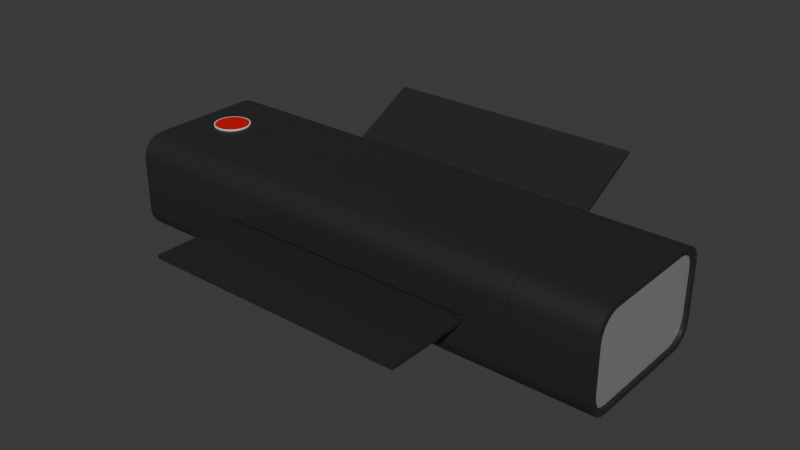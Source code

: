 # Source: PortablePrinter_Scaled.blend  (saved by Blender 5.0.119; exported with 4.5.12 LTS)
import bpy
from mathutils import Matrix  # noqa: F401  (used for matrix-valued properties, if any)

bpy.ops.wm.read_factory_settings(use_empty=True)
scene = bpy.context.scene
scene.name = 'Scene'

# ---- materials (node trees are filled in below, after node groups)
mat_portableprinterplasticbody = bpy.data.materials.new('PortablePrinterPlasticBody')
mat_portableprinterplasticsecondary = bpy.data.materials.new('PortablePrinterPlasticSecondary')
mat_portableprinterbuttonouter = bpy.data.materials.new('PortablePrinterButtonOuter')
mat_portableprinterbuttoninner = bpy.data.materials.new('PortablePrinterButtonInner')
mat_portableprinterplasticbody_001 = bpy.data.materials.new('PortablePrinterPlasticBody.001')

# ---- node groups
ng_smooth_by_angle = bpy.data.node_groups.new('Smooth by Angle', 'GeometryNodeTree')
_s = ng_smooth_by_angle.interface.new_socket(name='Mesh', in_out='OUTPUT', socket_type='NodeSocketGeometry')
_s = ng_smooth_by_angle.interface.new_socket(name='Mesh', in_out='INPUT', socket_type='NodeSocketGeometry')
_s = ng_smooth_by_angle.interface.new_socket(name='Angle', in_out='INPUT', socket_type='NodeSocketFloat')
_s.subtype = 'ANGLE'
_s.default_value = 0.5236
_s.min_value = 0.0
_s.max_value = 3.142
_s.description = 'Maximum face angle for smooth edges'
_s = ng_smooth_by_angle.interface.new_socket(name='Ignore Sharpness', in_out='INPUT', socket_type='NodeSocketBool')
_s.force_non_field = True
ng_smooth_by_angle.is_modifier = True
_N = ng_smooth_by_angle.nodes; _L = ng_smooth_by_angle.links
n0 = _N.new('GeometryNodeSetShadeSmooth'); n0.name = 'Set Shade Smooth'; n0.location = (120, -80)
n0.domain = 'EDGE'
n1 = _N.new('GeometryNodeSetShadeSmooth'); n1.name = 'Set Shade Smooth.001'; n1.location = (300, -80)
n2 = _N.new('NodeGroupOutput'); n2.name = 'Group Output'; n2.location = (480, -80)
n3 = _N.new('GeometryNodeInputMeshEdgeAngle'); n3.name = 'Edge Angle'; n3.location = (-440, -240)
n4 = _N.new('NodeGroupInput'); n4.name = 'Group Input'; n4.location = (-80, -80)
n5 = _N.new('GeometryNodeInputEdgeSmooth'); n5.name = 'Is Edge Smooth'; n5.location = (-260, -120)
n6 = _N.new('GeometryNodeInputShadeSmooth'); n6.name = 'Is Shade Smooth'; n6.location = (-440, -397)
n7 = _N.new('FunctionNodeCompare'); n7.name = 'Compare'; n7.location = (-260, -260)
n7.operation = 'LESS_EQUAL'
n7.inputs[6].default_value = (0.0, 0.0, 0.0, 0.0)
n7.inputs[7].default_value = (0.0, 0.0, 0.0, 0.0)
n8 = _N.new('FunctionNodeBooleanMath'); n8.name = 'Boolean Math.001'; n8.location = (-80, -260)
n9 = _N.new('NodeGroupInput'); n9.name = 'Group Input.001'; n9.location = (-440, -329)
n10 = _N.new('NodeGroupInput'); n10.name = 'Group Input.002'; n10.location = (-259, -189)
n11 = _N.new('FunctionNodeBooleanMath'); n11.name = 'Boolean Math'; n11.location = (-80, -149)
n11.operation = 'OR'
n12 = _N.new('FunctionNodeBooleanMath'); n12.name = 'Boolean Math.002'; n12.location = (-260, -380)
n12.operation = 'OR'
n13 = _N.new('NodeGroupInput'); n13.name = 'Group Input.003'; n13.location = (-440, -460)
_L.new(n3.outputs[0], n7.inputs[0])
_L.new(n1.outputs[0], n2.inputs[0])
_L.new(n9.outputs[1], n7.inputs[1])
_L.new(n7.outputs[0], n8.inputs[0])
_L.new(n4.outputs[0], n0.inputs[0])
_L.new(n0.outputs[0], n1.inputs[0])
_L.new(n8.outputs[0], n0.inputs[2])
_L.new(n10.outputs[2], n11.inputs[1])
_L.new(n5.outputs[0], n11.inputs[0])
_L.new(n11.outputs[0], n0.inputs[1])
_L.new(n13.outputs[2], n12.inputs[1])
_L.new(n6.outputs[0], n12.inputs[0])
_L.new(n12.outputs[0], n8.inputs[1])
n2.is_active_output = True

# ---- material node trees
mat_portableprinterplasticbody.use_nodes = True; mat_portableprinterplasticbody.node_tree.nodes.clear()
_N = mat_portableprinterplasticbody.node_tree.nodes; _L = mat_portableprinterplasticbody.node_tree.links
n0 = _N.new('ShaderNodeBsdfPrincipled'); n0.name = 'Principled BSDF'; n0.location = (-200, 100)
n0.inputs[0].default_value = (0.02311, 0.02311, 0.02311, 1.0)
n0.inputs[2].default_value = 0.431
n1 = _N.new('ShaderNodeOutputMaterial'); n1.name = 'Material Output'; n1.location = (200, 100)
_L.new(n0.outputs[0], n1.inputs[0])
n1.is_active_output = True
mat_portableprinterplasticsecondary.use_nodes = True; mat_portableprinterplasticsecondary.node_tree.nodes.clear()
_N = mat_portableprinterplasticsecondary.node_tree.nodes; _L = mat_portableprinterplasticsecondary.node_tree.links
n0 = _N.new('ShaderNodeBsdfPrincipled'); n0.name = 'Principled BSDF'; n0.location = (-200, 100)
n0.inputs[0].default_value = (0.2639, 0.2639, 0.2639, 1.0)
n0.inputs[2].default_value = 0.3121
n1 = _N.new('ShaderNodeOutputMaterial'); n1.name = 'Material Output'; n1.location = (200, 100)
_L.new(n0.outputs[0], n1.inputs[0])
n1.is_active_output = True
mat_portableprinterbuttonouter.use_nodes = True; mat_portableprinterbuttonouter.node_tree.nodes.clear()
_N = mat_portableprinterbuttonouter.node_tree.nodes; _L = mat_portableprinterbuttonouter.node_tree.links
n0 = _N.new('ShaderNodeBsdfPrincipled'); n0.name = 'Principled BSDF'; n0.location = (-200, 100)
n1 = _N.new('ShaderNodeOutputMaterial'); n1.name = 'Material Output'; n1.location = (200, 100)
_L.new(n0.outputs[0], n1.inputs[0])
n1.is_active_output = True
mat_portableprinterbuttoninner.use_nodes = True; mat_portableprinterbuttoninner.node_tree.nodes.clear()
_N = mat_portableprinterbuttoninner.node_tree.nodes; _L = mat_portableprinterbuttoninner.node_tree.links
n0 = _N.new('ShaderNodeBsdfPrincipled'); n0.name = 'Principled BSDF'; n0.location = (-200, 100)
n0.inputs[0].default_value = (0.712, 0.0, 0.0, 1.0)
n1 = _N.new('ShaderNodeOutputMaterial'); n1.name = 'Material Output'; n1.location = (200, 100)
_L.new(n0.outputs[0], n1.inputs[0])
n1.is_active_output = True
mat_portableprinterplasticbody_001.use_nodes = True; mat_portableprinterplasticbody_001.node_tree.nodes.clear()
_N = mat_portableprinterplasticbody_001.node_tree.nodes; _L = mat_portableprinterplasticbody_001.node_tree.links
n0 = _N.new('ShaderNodeBsdfPrincipled'); n0.name = 'Principled BSDF'; n0.location = (-200, 100)
n0.inputs[0].default_value = (0.02311, 0.02311, 0.02311, 1.0)
n0.inputs[2].default_value = 0.431
n1 = _N.new('ShaderNodeOutputMaterial'); n1.name = 'Material Output'; n1.location = (200, 100)
_L.new(n0.outputs[0], n1.inputs[0])
n1.is_active_output = True

# ---- world
world_world = bpy.data.worlds.new('World'); scene.world = world_world
world_world.use_nodes = True; world_world.node_tree.nodes.clear()
_N = world_world.node_tree.nodes; _L = world_world.node_tree.links
n0 = _N.new('ShaderNodeOutputWorld'); n0.name = 'World Output'; n0.location = (200, 100)
n1 = _N.new('ShaderNodeBackground'); n1.name = 'Background'; n1.location = (-200, 100)
n1.inputs[0].default_value = (0.05088, 0.05088, 0.05088, 1.0)
_L.new(n1.outputs[0], n0.inputs[0])
n0.is_active_output = True
world_world.color = (0.05088, 0.05088, 0.05088)
world_world.sun_shadow_jitter_overblur = 0.0

# ---- meshes
me_cube_001 = bpy.data.meshes.new('Cube.001')
me_cube_001.from_pydata([(0.0, 0.005711, -0.00029), (-0.1649, 0.0506, -0.02874), (-0.1392, 0.06434, 0.01164), (-0.0869, 0.005711, -0.00029), (-0.0869, 0.08992, 0.001296), (-0.1649, 0.0506, 0.02874), (0.0, 0.005711, 0.0008594), (0.0, 0.08992, 0.001296), (0.0, 0.08939, 0.002301), (-0.1362, 0.06394, 0.01164), (-0.0869, 0.005711, 0.0008594), (-0.0869, 0.08939, 0.002301), (0.0, 0.0506, -0.03183), (-0.1136, 0.0506, -0.03183), (0.0869, 0.08992, 0.001296), (-0.1333, 0.06275, 0.01164), (-0.1136, 0.0506, 0.02987), (0.0869, 0.08939, 0.002301), (-0.1649, 0.0506, -0.03183), (0.0869, 0.005711, -0.00029), (-0.1309, 0.06087, 0.01164), (0.0869, 0.005711, 0.0008594), (-0.1649, 0.0506, 0.03183), (-0.1627, 0.0506, -0.02874), (-0.1627, 0.0506, 0.02874), (-0.129, 0.05843, 0.01164), (-0.1649, 0.1006, 0.003562), (0.0, 0.000623, 0.003562), (-0.1278, 0.05557, 0.01164), (0.0, 0.1006, 0.003562), (-0.1136, 0.1006, 0.003562), (-0.1274, 0.05251, 0.01164), (-0.1136, 0.002579, 0.003562), (-0.1649, 0.000623, 0.003562), (-0.1278, 0.04945, 0.01164), (-0.1649, 0.09749, 0.003562), (-0.1649, 0.003707, 0.003562), (-0.129, 0.0466, 0.01164), (-0.1627, 0.0506, 0.003562), (-0.1627, 0.09749, 0.003562), (-0.1309, 0.04415, 0.01164), (-0.1627, 0.003707, 0.003562), (-0.1333, 0.04227, 0.01164), (-0.1649, 0.08312, 0.03183), (-0.1649, 0.08312, -0.03183), (-0.1362, 0.04109, 0.01164), (0.0, 0.08312, 0.03183), (0.0, 0.08312, -0.03183), (-0.1136, 0.08312, -0.03183), (-0.1392, 0.04069, 0.01164), (-0.1136, 0.08312, 0.02987), (-0.1649, 0.08111, 0.02874), (-0.1423, 0.04109, 0.01164), (-0.1649, 0.08111, -0.02874), (-0.1627, 0.08111, 0.02874), (-0.1452, 0.04227, 0.01164), (-0.1627, 0.08111, -0.02874), (-0.1627, 0.08111, 0.003562), (-0.1476, 0.04415, 0.01164), (0.0, 0.08312, 0.003562), (-0.1495, 0.0466, 0.01164), (0.0, 0.0506, 0.003562), (-0.1136, 0.0506, 0.03183), (-0.1507, 0.04945, 0.01164), (-0.1136, 0.08312, 0.03183), (-0.1136, 0.000623, 0.003562), (0.0, 0.002579, 0.003562), (-0.1511, 0.05251, 0.01164), (0.0, 0.08312, 0.02987), (-0.1123, 0.08181, 0.004872), (-0.1507, 0.05557, 0.01164), (0.0, 0.08181, 0.004872), (0.0, 0.08181, 0.02987), (-0.1495, 0.05843, 0.01164), (-0.1123, 0.08181, 0.02987), (-0.1476, 0.06087, 0.01164), (-0.1123, 0.0506, 0.004872), (0.0, 0.0506, 0.004872), (-0.1452, 0.06275, 0.01164), (0.0, 0.002579, 0.004872), (-0.1123, 0.002579, 0.004872), (-0.1123, 0.0506, 0.02987), (-0.1423, 0.06394, 0.01164), (-0.1392, 0.0506, -0.03183), (-0.1392, 0.000623, 0.003562), (-0.1392, 0.1006, 0.003562), (-0.1392, 0.08312, 0.03183), (-0.1392, 0.08312, -0.03183), (-0.1649, 0.06686, -0.03183), (0.0, 0.06686, -0.03183), (-0.1136, 0.06686, -0.03183), (-0.1136, 0.06686, 0.03183), (-0.1649, 0.06586, -0.02874), (-0.1627, 0.06586, -0.02874), (-0.1649, 0.06686, 0.03183), (-0.1649, 0.06586, 0.02874), (-0.1627, 0.06586, 0.02874), (-0.1627, 0.06586, 0.003562), (-0.1136, 0.06686, 0.02987), (0.0, 0.06686, 0.003562), (0.0, 0.0662, 0.004872), (-0.1123, 0.0662, 0.004872), (-0.1123, 0.0662, 0.02987), (-0.1392, 0.06686, 0.03183), (-0.1392, 0.06686, -0.03183), (0.1649, 0.0506, -0.02874), (0.1649, 0.0506, 0.02874), (0.1136, 0.0506, -0.03183), (0.1136, 0.0506, 0.02987), (0.1649, 0.0506, -0.03183), (0.1649, 0.0506, 0.03183), (0.1627, 0.0506, -0.02874), (0.1627, 0.0506, 0.02874), (0.1649, 0.1006, 0.003562), (0.1136, 0.1006, 0.003562), (0.1136, 0.002579, 0.003562), (0.1649, 0.000623, 0.003562), (0.1649, 0.09749, 0.003562), (0.1649, 0.003707, 0.003562), (0.1627, 0.0506, 0.003562), (0.1627, 0.09749, 0.003562), (0.1627, 0.003707, 0.003562), (0.1649, 0.08312, 0.03183), (0.1649, 0.08312, -0.03183), (0.1136, 0.08312, -0.03183), (0.1136, 0.08312, 0.02987), (0.1649, 0.08111, 0.02874), (0.1649, 0.08111, -0.02874), (0.1627, 0.08111, 0.02874), (0.1627, 0.08111, -0.02874), (0.1627, 0.08111, 0.003562), (0.1136, 0.0506, 0.03183), (0.1136, 0.08312, 0.03183), (0.1136, 0.000623, 0.003562), (0.1123, 0.08181, 0.004872), (0.1123, 0.08181, 0.02987), (0.1123, 0.0506, 0.004872), (0.1123, 0.002579, 0.004872), (0.1123, 0.0506, 0.02987), (0.1392, 0.0506, -0.03183), (0.1392, 0.0506, 0.03183), (0.1392, 0.000623, 0.003562), (0.1392, 0.1006, 0.003562), (0.1392, 0.08312, 0.03183), (0.1392, 0.08312, -0.03183), (0.1649, 0.06686, -0.03183), (0.1136, 0.06686, -0.03183), (0.1136, 0.06686, 0.03183), (0.1649, 0.06586, -0.02874), (0.1627, 0.06586, -0.02874), (0.1649, 0.06686, 0.03183), (0.1649, 0.06586, 0.02874), (0.1627, 0.06586, 0.02874), (0.1627, 0.06586, 0.003562), (0.1136, 0.06686, 0.02987), (0.1123, 0.0662, 0.004872), (0.1123, 0.0662, 0.02987), (0.1392, 0.06686, 0.03183), (0.1392, 0.06686, -0.03183), (-0.1649, 0.0179, -0.02874), (-0.1649, 0.003707, -0.01455), (-0.1649, 0.01351, -0.02805), (-0.1649, 0.009556, -0.02603), (-0.1649, 0.006417, -0.02289), (-0.1649, 0.004401, -0.01894), (-0.1649, 0.003707, 0.01455), (-0.1649, 0.0179, 0.02874), (-0.1649, 0.004401, 0.01894), (-0.1649, 0.006417, 0.02289), (-0.1649, 0.009556, 0.02603), (-0.1649, 0.01351, 0.02805), (-0.1649, 0.09749, -0.01455), (-0.1649, 0.0833, -0.02874), (-0.1649, 0.0968, -0.01894), (-0.1649, 0.09478, -0.02289), (-0.1649, 0.09164, -0.02603), (-0.1649, 0.08769, -0.02805), (-0.1649, 0.0833, 0.02874), (-0.1649, 0.09749, 0.01455), (-0.1649, 0.08769, 0.02805), (-0.1649, 0.09164, 0.02603), (-0.1649, 0.09478, 0.02289), (-0.1649, 0.0968, 0.01894), (0.0, 0.1006, -0.01764), (0.0, 0.08639, -0.03183), (0.0, 0.09988, -0.02202), (0.0, 0.09787, -0.02598), (0.0, 0.09473, -0.02912), (0.0, 0.09077, -0.03113), (0.0, 0.08639, 0.03183), (0.0, 0.1006, 0.01764), (0.0, 0.09077, 0.03113), (0.0, 0.09473, 0.02912), (0.0, 0.09787, 0.02598), (0.0, 0.09988, 0.02202), (0.0, 0.01481, -0.03183), (0.0, 0.000623, -0.01764), (0.0, 0.01043, -0.03113), (0.0, 0.006473, -0.02912), (0.0, 0.003333, -0.02598), (0.0, 0.001318, -0.02202), (-0.1136, 0.08639, -0.03183), (-0.1136, 0.1006, -0.01764), (-0.1136, 0.09077, -0.03113), (-0.1136, 0.09473, -0.02912), (-0.1136, 0.09787, -0.02598), (-0.1136, 0.09988, -0.02202), (-0.1136, 0.002579, 0.01568), (-0.1136, 0.01677, 0.02987), (-0.1136, 0.003274, 0.02006), (-0.1136, 0.00529, 0.02402), (-0.1136, 0.008429, 0.02716), (-0.1136, 0.01239, 0.02918), (-0.1136, 0.1006, 0.01764), (-0.1136, 0.08639, 0.03183), (-0.1136, 0.09988, 0.02202), (-0.1136, 0.09787, 0.02598), (-0.1136, 0.09473, 0.02912), (-0.1136, 0.09077, 0.03113), (-0.1136, 0.000623, -0.01764), (-0.1136, 0.01481, -0.03183), (-0.1136, 0.001318, -0.02202), (-0.1136, 0.003333, -0.02598), (-0.1136, 0.006473, -0.02912), (-0.1136, 0.01043, -0.03113), (-0.1649, 0.01481, -0.03183), (-0.1649, 0.000623, -0.01764), (-0.1649, 0.01043, -0.03113), (-0.1649, 0.006473, -0.02912), (-0.1649, 0.003333, -0.02598), (-0.1649, 0.001318, -0.02202), (-0.1649, 0.01481, 0.03183), (-0.1649, 0.000623, 0.01764), (-0.1649, 0.01043, 0.03113), (-0.1649, 0.006473, 0.02912), (-0.1649, 0.003333, 0.02598), (-0.1649, 0.001318, 0.02202), (-0.1649, 0.08639, 0.03183), (-0.1649, 0.1006, 0.01764), (-0.1649, 0.09077, 0.03113), (-0.1649, 0.09473, 0.02912), (-0.1649, 0.09787, 0.02598), (-0.1649, 0.09988, 0.02202), (-0.1649, 0.08639, -0.03183), (-0.1649, 0.1006, -0.01764), (-0.1649, 0.09077, -0.03113), (-0.1649, 0.09473, -0.02912), (-0.1649, 0.09787, -0.02598), (-0.1649, 0.09988, -0.02202), (-0.1627, 0.0179, -0.02874), (-0.1627, 0.003707, -0.01455), (-0.1627, 0.01351, -0.02805), (-0.1627, 0.009556, -0.02603), (-0.1627, 0.006417, -0.02289), (-0.1627, 0.004401, -0.01894), (-0.1627, 0.003707, 0.01455), (-0.1627, 0.0179, 0.02874), (-0.1627, 0.004401, 0.01894), (-0.1627, 0.006417, 0.02289), (-0.1627, 0.009556, 0.02603), (-0.1627, 0.01351, 0.02805), (-0.1627, 0.0833, 0.02874), (-0.1627, 0.09749, 0.01455), (-0.1627, 0.08769, 0.02805), (-0.1627, 0.09164, 0.02603), (-0.1627, 0.09478, 0.02289), (-0.1627, 0.0968, 0.01894), (-0.1627, 0.09749, -0.01455), (-0.1627, 0.0833, -0.02874), (-0.1627, 0.0968, -0.01894), (-0.1627, 0.09478, -0.02289), (-0.1627, 0.09164, -0.02603), (-0.1627, 0.08769, -0.02805), (-0.1136, 0.01481, 0.03183), (-0.1136, 0.000623, 0.01764), (-0.1136, 0.01043, 0.03113), (-0.1136, 0.006473, 0.02912), (-0.1136, 0.003333, 0.02598), (-0.1136, 0.001318, 0.02202), (-0.1123, 0.01677, 0.02987), (-0.1123, 0.002579, 0.01568), (-0.1123, 0.01239, 0.02918), (-0.1123, 0.008429, 0.02716), (-0.1123, 0.00529, 0.02402), (-0.1123, 0.003274, 0.02006), (-0.1392, 0.1006, -0.01764), (-0.1392, 0.08639, -0.03183), (-0.1392, 0.09988, -0.02202), (-0.1392, 0.09787, -0.02598), (-0.1392, 0.09473, -0.02912), (-0.1392, 0.09077, -0.03113), (-0.1392, 0.000623, 0.01764), (-0.1392, 0.01481, 0.03183), (-0.1392, 0.001318, 0.02202), (-0.1392, 0.003333, 0.02598), (-0.1392, 0.006473, 0.02912), (-0.1392, 0.01043, 0.03113), (-0.1392, 0.1006, 0.01764), (-0.1392, 0.08639, 0.03183), (-0.1392, 0.09988, 0.02202), (-0.1392, 0.09787, 0.02598), (-0.1392, 0.09473, 0.02912), (-0.1392, 0.09077, 0.03113), (-0.1392, 0.000623, -0.01764), (-0.1392, 0.01481, -0.03183), (-0.1392, 0.001318, -0.02202), (-0.1392, 0.003333, -0.02598), (-0.1392, 0.006473, -0.02912), (-0.1392, 0.01043, -0.03113), (0.1649, 0.003707, -0.01455), (0.1649, 0.0179, -0.02874), (0.1649, 0.004401, -0.01894), (0.1649, 0.006417, -0.02289), (0.1649, 0.009556, -0.02603), (0.1649, 0.01351, -0.02805), (0.1649, 0.0179, 0.02874), (0.1649, 0.003707, 0.01455), (0.1649, 0.01351, 0.02805), (0.1649, 0.009556, 0.02603), (0.1649, 0.006417, 0.02289), (0.1649, 0.004401, 0.01894), (0.1649, 0.0833, -0.02874), (0.1649, 0.09749, -0.01455), (0.1649, 0.08769, -0.02805), (0.1649, 0.09164, -0.02603), (0.1649, 0.09478, -0.02289), (0.1649, 0.0968, -0.01894), (0.1649, 0.09749, 0.01455), (0.1649, 0.0833, 0.02874), (0.1649, 0.0968, 0.01894), (0.1649, 0.09478, 0.02289), (0.1649, 0.09164, 0.02603), (0.1649, 0.08769, 0.02805), (0.1136, 0.1006, -0.01764), (0.1136, 0.08639, -0.03183), (0.1136, 0.09988, -0.02202), (0.1136, 0.09787, -0.02598), (0.1136, 0.09473, -0.02912), (0.1136, 0.09077, -0.03113), (0.1136, 0.01677, 0.02987), (0.1136, 0.002579, 0.01568), (0.1136, 0.01239, 0.02918), (0.1136, 0.008429, 0.02716), (0.1136, 0.00529, 0.02402), (0.1136, 0.003274, 0.02006), (0.1136, 0.08639, 0.03183), (0.1136, 0.1006, 0.01764), (0.1136, 0.09077, 0.03113), (0.1136, 0.09473, 0.02912), (0.1136, 0.09787, 0.02598), (0.1136, 0.09988, 0.02202), (0.1136, 0.01481, -0.03183), (0.1136, 0.000623, -0.01764), (0.1136, 0.01043, -0.03113), (0.1136, 0.006473, -0.02912), (0.1136, 0.003333, -0.02598), (0.1136, 0.001318, -0.02202), (0.1649, 0.000623, -0.01764), (0.1649, 0.01481, -0.03183), (0.1649, 0.001318, -0.02202), (0.1649, 0.003333, -0.02598), (0.1649, 0.006473, -0.02912), (0.1649, 0.01043, -0.03113), (0.1649, 0.000623, 0.01764), (0.1649, 0.01481, 0.03183), (0.1649, 0.001318, 0.02202), (0.1649, 0.003333, 0.02598), (0.1649, 0.006473, 0.02912), (0.1649, 0.01043, 0.03113), (0.1649, 0.1006, 0.01764), (0.1649, 0.08639, 0.03183), (0.1649, 0.09988, 0.02202), (0.1649, 0.09787, 0.02598), (0.1649, 0.09473, 0.02912), (0.1649, 0.09077, 0.03113), (0.1649, 0.1006, -0.01764), (0.1649, 0.08639, -0.03183), (0.1649, 0.09988, -0.02202), (0.1649, 0.09787, -0.02598), (0.1649, 0.09473, -0.02912), (0.1649, 0.09077, -0.03113), (0.1627, 0.003707, -0.01455), (0.1627, 0.0179, -0.02874), (0.1627, 0.004401, -0.01894), (0.1627, 0.006417, -0.02289), (0.1627, 0.009556, -0.02603), (0.1627, 0.01351, -0.02805), (0.1627, 0.0179, 0.02874), (0.1627, 0.003707, 0.01455), (0.1627, 0.01351, 0.02805), (0.1627, 0.009556, 0.02603), (0.1627, 0.006417, 0.02289), (0.1627, 0.004401, 0.01894), (0.1627, 0.09749, 0.01455), (0.1627, 0.0833, 0.02874), (0.1627, 0.0968, 0.01894), (0.1627, 0.09478, 0.02289), (0.1627, 0.09164, 0.02603), (0.1627, 0.08769, 0.02805), (0.1627, 0.0833, -0.02874), (0.1627, 0.09749, -0.01455), (0.1627, 0.08769, -0.02805), (0.1627, 0.09164, -0.02603), (0.1627, 0.09478, -0.02289), (0.1627, 0.0968, -0.01894), (0.1136, 0.000623, 0.01764), (0.1136, 0.01481, 0.03183), (0.1136, 0.001318, 0.02202), (0.1136, 0.003333, 0.02598), (0.1136, 0.006473, 0.02912), (0.1136, 0.01043, 0.03113), (0.1123, 0.002579, 0.01568), (0.1123, 0.01677, 0.02987), (0.1123, 0.003274, 0.02006), (0.1123, 0.00529, 0.02402), (0.1123, 0.008429, 0.02716), (0.1123, 0.01239, 0.02918), (0.1392, 0.08639, -0.03183), (0.1392, 0.1006, -0.01764), (0.1392, 0.09077, -0.03113), (0.1392, 0.09473, -0.02912), (0.1392, 0.09787, -0.02598), (0.1392, 0.09988, -0.02202), (0.1392, 0.01481, 0.03183), (0.1392, 0.000623, 0.01764), (0.1392, 0.01043, 0.03113), (0.1392, 0.006473, 0.02912), (0.1392, 0.003333, 0.02598), (0.1392, 0.001318, 0.02202), (0.1392, 0.08639, 0.03183), (0.1392, 0.1006, 0.01764), (0.1392, 0.09077, 0.03113), (0.1392, 0.09473, 0.02912), (0.1392, 0.09787, 0.02598), (0.1392, 0.09988, 0.02202), (0.1392, 0.01481, -0.03183), (0.1392, 0.000623, -0.01764), (0.1392, 0.01043, -0.03113), (0.1392, 0.006473, -0.02912), (0.1392, 0.003333, -0.02598), (0.1392, 0.001318, -0.02202), (-0.1508, 0.0506, 0.03183), (-0.1511, 0.05251, 0.03183), (-0.1495, 0.05843, 0.03183), (-0.1507, 0.05557, 0.03183), (-0.1452, 0.06275, 0.03183), (-0.1392, 0.06434, 0.03183), (-0.1423, 0.06394, 0.03183), (-0.1476, 0.06087, 0.03183), (-0.1362, 0.06394, 0.03183), (-0.1392, 0.06434, 0.03183), (-0.129, 0.05843, 0.03183), (-0.1309, 0.06087, 0.03183), (-0.1333, 0.06275, 0.03183), (-0.1274, 0.05251, 0.03183), (-0.1277, 0.0506, 0.03183), (-0.1278, 0.05557, 0.03183), (-0.1507, 0.04945, 0.03183), (-0.1476, 0.04415, 0.03183), (-0.1495, 0.0466, 0.03183), (-0.1452, 0.04227, 0.03183), (-0.1423, 0.04109, 0.03183), (-0.1392, 0.04069, 0.03183), (-0.1392, 0.04069, 0.03183), (-0.1333, 0.04227, 0.03183), (-0.1362, 0.04109, 0.03183), (-0.1278, 0.04945, 0.03183), (-0.1309, 0.04415, 0.03183), (-0.129, 0.0466, 0.03183), (-0.0869, 0.000623, 0.0008594), (-0.0869, 0.000623, -0.00029), (0.0, 0.000623, -0.00029), (0.0, 0.000623, 0.0008594), (0.0869, 0.000623, 0.0008594), (0.0869, 0.000623, -0.00029), (-0.0869, 0.1006, 0.008142), (-0.0869, 0.1006, 0.006863), (0.0, 0.1006, 0.006863), (0.0, 0.1006, 0.008142), (0.0869, 0.1006, 0.006863), (0.0869, 0.1006, 0.008142)], [], [(96, 54, 57, 97), (90, 89, 12, 13), (104, 90, 13, 83), (95, 5, 22, 94), (92, 1, 23, 93), (447, 446, 103, 94, 22, 441, 442, 444, 443, 448, 445), (93, 97, 57, 56), (95, 51, 54, 96), (92, 53, 44, 88), (68, 50, 74, 72), (99, 59, 71, 100), (66, 61, 77, 79), (98, 50, 64, 91), (66, 32, 65, 27), (50, 68, 46, 64), (72, 74, 69, 71), (100, 101, 76, 77), (79, 77, 76, 80), (102, 101, 69, 74), (32, 66, 79, 80), (59, 68, 72, 71), (98, 16, 81, 102), (454, 455, 62, 91, 103, 446, 450, 449, 453, 452, 451, 456), (88, 104, 83, 18), (44, 87, 104, 88), (64, 86, 103, 91), (50, 98, 102, 74), (81, 76, 101, 102), (71, 69, 101, 100), (16, 98, 91, 62), (61, 99, 100, 77), (1, 92, 88, 18), (5, 95, 96, 24), (23, 38, 97, 93), (86, 43, 94, 103), (53, 92, 93, 56), (51, 95, 94, 43), (87, 48, 90, 104), (48, 47, 89, 90), (24, 96, 97, 38), (152, 153, 130, 128), (146, 107, 12, 89), (158, 139, 107, 146), (151, 150, 110, 106), (148, 149, 111, 105), (157, 140, 110, 150), (149, 129, 130, 153), (151, 152, 128, 126), (148, 145, 123, 127), (68, 72, 135, 125), (154, 147, 132, 125), (66, 27, 133, 115), (125, 132, 46, 68), (72, 71, 134, 135), (100, 77, 136, 155), (79, 137, 136, 77), (156, 135, 134, 155), (115, 137, 79, 66), (154, 156, 138, 108), (147, 131, 140, 157), (145, 109, 139, 158), (123, 145, 158, 144), (132, 147, 157, 143), (125, 135, 156, 154), (138, 156, 155, 136), (71, 100, 155, 134), (108, 131, 147, 154), (105, 109, 145, 148), (106, 112, 152, 151), (111, 149, 153, 119), (143, 157, 150, 122), (127, 129, 149, 148), (126, 122, 150, 151), (144, 158, 146, 124), (124, 146, 89, 47), (112, 119, 153, 152), (214, 189, 191, 218), (218, 191, 192, 217), (217, 192, 193, 216), (216, 193, 194, 215), (215, 194, 190, 213), (220, 195, 197, 224), (224, 197, 198, 223), (223, 198, 199, 222), (222, 199, 200, 221), (221, 200, 196, 219), (184, 201, 203, 188), (188, 203, 204, 187), (187, 204, 205, 186), (186, 205, 206, 185), (185, 206, 202, 183), (255, 165, 167, 257), (257, 167, 168, 258), (258, 168, 169, 259), (259, 169, 170, 260), (260, 170, 166, 256), (160, 250, 254, 164), (164, 254, 253, 163), (163, 253, 252, 162), (162, 252, 251, 161), (161, 251, 249, 159), (261, 177, 179, 263), (263, 179, 180, 264), (264, 180, 181, 265), (265, 181, 182, 266), (266, 182, 178, 262), (172, 268, 272, 176), (176, 272, 271, 175), (175, 271, 270, 174), (174, 270, 269, 173), (173, 269, 267, 171), (286, 243, 245, 290), (290, 245, 246, 289), (289, 246, 247, 288), (288, 247, 248, 287), (287, 248, 244, 285), (292, 231, 233, 296), (296, 233, 234, 295), (295, 234, 235, 294), (294, 235, 236, 293), (293, 236, 232, 291), (298, 214, 218, 302), (302, 218, 217, 301), (301, 217, 216, 300), (300, 216, 215, 299), (299, 215, 213, 297), (304, 220, 224, 308), (308, 224, 223, 307), (307, 223, 222, 306), (306, 222, 221, 305), (305, 221, 219, 303), (226, 160, 164, 230), (230, 164, 163, 229), (229, 163, 162, 228), (228, 162, 161, 227), (227, 161, 159, 225), (231, 166, 170, 233), (233, 170, 169, 234), (234, 169, 168, 235), (235, 168, 167, 236), (236, 167, 165, 232), (238, 178, 182, 242), (242, 182, 181, 241), (241, 181, 180, 240), (240, 180, 179, 239), (239, 179, 177, 237), (243, 172, 176, 245), (245, 176, 175, 246), (246, 175, 174, 247), (247, 174, 173, 248), (248, 173, 171, 244), (274, 207, 209, 278), (278, 209, 210, 277), (277, 210, 211, 276), (276, 211, 212, 275), (275, 212, 208, 273), (279, 208, 212, 281), (281, 212, 211, 282), (282, 211, 210, 283), (283, 210, 209, 284), (284, 209, 207, 280), (201, 286, 290, 203), (203, 290, 289, 204), (204, 289, 288, 205), (205, 288, 287, 206), (206, 287, 285, 202), (273, 292, 296, 275), (275, 296, 295, 276), (276, 295, 294, 277), (277, 294, 293, 278), (278, 293, 291, 274), (237, 298, 302, 239), (239, 302, 301, 240), (240, 301, 300, 241), (241, 300, 299, 242), (242, 299, 297, 238), (225, 304, 308, 227), (227, 308, 307, 228), (228, 307, 306, 229), (229, 306, 305, 230), (230, 305, 303, 226), (346, 190, 194, 350), (350, 194, 193, 349), (349, 193, 192, 348), (348, 192, 191, 347), (347, 191, 189, 345), (352, 196, 200, 356), (356, 200, 199, 355), (355, 199, 198, 354), (354, 198, 197, 353), (353, 197, 195, 351), (183, 333, 335, 185), (185, 335, 336, 186), (186, 336, 337, 187), (187, 337, 338, 188), (188, 338, 334, 184), (387, 315, 317, 389), (389, 317, 318, 390), (390, 318, 319, 391), (391, 319, 320, 392), (392, 320, 316, 388), (310, 382, 386, 314), (314, 386, 385, 313), (313, 385, 384, 312), (312, 384, 383, 311), (311, 383, 381, 309), (393, 327, 329, 395), (395, 329, 330, 396), (396, 330, 331, 397), (397, 331, 332, 398), (398, 332, 328, 394), (322, 400, 404, 326), (326, 404, 403, 325), (325, 403, 402, 324), (324, 402, 401, 323), (323, 401, 399, 321), (418, 375, 377, 422), (422, 377, 378, 421), (421, 378, 379, 420), (420, 379, 380, 419), (419, 380, 376, 417), (424, 363, 365, 428), (428, 365, 366, 427), (427, 366, 367, 426), (426, 367, 368, 425), (425, 368, 364, 423), (430, 346, 350, 434), (434, 350, 349, 433), (433, 349, 348, 432), (432, 348, 347, 431), (431, 347, 345, 429), (436, 352, 356, 440), (440, 356, 355, 439), (439, 355, 354, 438), (438, 354, 353, 437), (437, 353, 351, 435), (358, 310, 314, 362), (362, 314, 313, 361), (361, 313, 312, 360), (360, 312, 311, 359), (359, 311, 309, 357), (363, 316, 320, 365), (365, 320, 319, 366), (366, 319, 318, 367), (367, 318, 317, 368), (368, 317, 315, 364), (370, 328, 332, 374), (374, 332, 331, 373), (373, 331, 330, 372), (372, 330, 329, 371), (371, 329, 327, 369), (375, 322, 326, 377), (377, 326, 325, 378), (378, 325, 324, 379), (379, 324, 323, 380), (380, 323, 321, 376), (406, 339, 341, 410), (410, 341, 342, 409), (409, 342, 343, 408), (408, 343, 344, 407), (407, 344, 340, 405), (411, 340, 344, 413), (413, 344, 343, 414), (414, 343, 342, 415), (415, 342, 341, 416), (416, 341, 339, 412), (333, 418, 422, 335), (335, 422, 421, 336), (336, 421, 420, 337), (337, 420, 419, 338), (338, 419, 417, 334), (405, 424, 428, 407), (407, 428, 427, 408), (408, 427, 426, 409), (409, 426, 425, 410), (410, 425, 423, 406), (369, 430, 434, 371), (371, 434, 433, 372), (372, 433, 432, 373), (373, 432, 431, 374), (374, 431, 429, 370), (357, 436, 440, 359), (359, 440, 439, 360), (360, 439, 438, 361), (361, 438, 437, 362), (362, 437, 435, 358), (160, 36, 41, 250), (36, 160, 226, 33), (1, 159, 249, 23), (159, 1, 18, 225), (166, 5, 24, 256), (5, 166, 231, 22), (36, 165, 255, 41), (165, 36, 33, 232), (171, 35, 26, 244), (35, 171, 267, 39), (172, 53, 56, 268), (53, 172, 243, 44), (177, 51, 43, 237), (51, 177, 261, 54), (178, 35, 39, 262), (178, 238, 26, 35), (333, 183, 29, 114), (202, 30, 29, 183), (201, 184, 47, 48), (334, 124, 47, 184), (189, 214, 64, 46), (477, 29, 30, 213, 190, 478, 475, 476), (189, 46, 132, 345), (190, 346, 114, 29, 477, 479, 480, 478), (469, 472, 27, 65, 219, 196, 471, 470), (474, 471, 196, 352, 133, 27, 472, 473), (13, 12, 195, 220), (107, 351, 195, 12), (286, 201, 48, 87), (285, 85, 30, 202), (208, 16, 62, 273), (207, 32, 80, 280), (32, 207, 274, 65), (16, 208, 279, 81), (297, 213, 30, 85), (214, 298, 86, 64), (219, 65, 84, 303), (83, 13, 220, 304), (18, 83, 304, 225), (303, 84, 33, 226), (291, 232, 33, 84), (457, 441, 22, 231, 292, 462, 461, 460, 458, 459), (238, 297, 85, 26), (298, 237, 43, 86), (244, 26, 85, 285), (243, 286, 87, 44), (253, 254, 250, 41, 38, 23, 249, 251, 252), (259, 260, 256, 24, 38, 41, 255, 257, 258), (265, 266, 262, 39, 57, 54, 261, 263, 264), (271, 272, 268, 56, 57, 39, 267, 269, 270), (462, 292, 273, 62, 455, 466, 468, 467, 464, 465, 463), (274, 291, 84, 65), (284, 280, 80, 76, 81, 279, 281, 282, 283), (309, 381, 121, 118), (105, 111, 382, 310), (118, 116, 357, 309), (310, 358, 109, 105), (315, 387, 112, 106), (118, 121, 388, 316), (106, 110, 364, 315), (316, 363, 116, 118), (322, 375, 113, 117), (117, 120, 400, 322), (321, 399, 129, 127), (127, 123, 376, 321), (328, 370, 122, 126), (126, 128, 394, 328), (327, 393, 120, 117), (327, 117, 113, 369), (417, 144, 124, 334), (418, 333, 114, 142), (339, 406, 131, 108), (340, 411, 137, 115), (108, 138, 412, 339), (115, 133, 405, 340), (430, 142, 114, 346), (345, 132, 143, 429), (352, 436, 141, 133), (139, 435, 351, 107), (109, 358, 435, 139), (436, 357, 116, 141), (140, 423, 364, 110), (424, 141, 116, 363), (369, 113, 142, 430), (429, 143, 122, 370), (375, 418, 142, 113), (376, 123, 144, 417), (385, 386, 382, 111, 119, 121, 381, 383, 384), (391, 392, 388, 121, 119, 112, 387, 389, 390), (397, 398, 394, 128, 130, 120, 393, 395, 396), (404, 400, 120, 130, 129, 399, 401, 402, 403), (131, 406, 423, 140), (405, 133, 141, 424), (415, 416, 412, 138, 136, 137, 411, 413, 414), (450, 2, 9, 449), (449, 9, 15, 453), (453, 15, 20, 452), (20, 25, 451, 452), (25, 28, 456, 451), (28, 31, 454, 456), (455, 454, 31, 34, 466), (34, 37, 468, 466), (37, 40, 467, 468), (40, 42, 464, 467), (42, 45, 465, 464), (45, 49, 463, 465), (462, 463, 49, 52, 461), (52, 55, 460, 461), (55, 58, 458, 460), (458, 58, 60, 459), (459, 60, 63, 457), (441, 457, 63, 67, 442), (442, 67, 70, 444), (444, 70, 73, 443), (443, 73, 75, 448), (448, 75, 78, 445), (445, 78, 82, 447), (446, 447, 82, 2, 450), (0, 6, 10, 3), (3, 10, 469, 470), (471, 0, 3, 470), (469, 10, 6, 472), (0, 19, 21, 6), (473, 21, 19, 474), (474, 19, 0, 471), (472, 6, 21, 473), (7, 4, 11, 8), (475, 11, 4, 476), (476, 4, 7, 477), (8, 11, 475, 478), (7, 8, 17, 14), (14, 17, 480, 479), (477, 7, 14, 479), (17, 8, 478, 480)])
me_cube_001.polygons.foreach_set('use_smooth', [True] * 420)
me_cube_001.polygons.foreach_set('material_index', [1, 0, 0, 0, 0, 0, 1, 0, 0, 0, 0, 0, 0, 0, 0, 0, 0, 0, 0, 0, 0, 0, 0, 0, 0, 0, 0, 0, 0, 0, 0, 0, 0, 1, 0, 0, 0, 0, 0, 1, 1, 0, 0, 0, 0, 0, 1, 0, 0, 0, 0, 0, 0, 0, 0, 0, 0, 0, 0, 0, 0, 0, 0, 0, 0, 0, 0, 0, 0, 1, 0, 0, 0, 0, 0, 1, 0, 0, 0, 0, 0, 0, 0, 0, 0, 0, 0, 0, 0, 0, 0, 0, 0, 0, 0, 0, 0, 0, 0, 0, 0, 0, 0, 0, 0, 0, 0, 0, 0, 0, 0, 0, 0, 0, 0, 0, 0, 0, 0, 0, 0, 0, 0, 0, 0, 0, 0, 0, 0, 0, 0, 0, 0, 0, 0, 0, 0, 0, 0, 0, 0, 0, 0, 0, 0, 0, 0, 0, 0, 0, 0, 0, 0, 0, 0, 0, 0, 0, 0, 0, 0, 0, 0, 0, 0, 0, 0, 0, 0, 0, 0, 0, 0, 0, 0, 0, 0, 0, 0, 0, 0, 0, 0, 0, 0, 0, 0, 0, 0, 0, 0, 0, 0, 0, 0, 0, 0, 0, 0, 0, 0, 0, 0, 0, 0, 0, 0, 0, 0, 0, 0, 0, 0, 0, 0, 0, 0, 0, 0, 0, 0, 0, 0, 0, 0, 0, 0, 0, 0, 0, 0, 0, 0, 0, 0, 0, 0, 0, 0, 0, 0, 0, 0, 0, 0, 0, 0, 0, 0, 0, 0, 0, 0, 0, 0, 0, 0, 0, 0, 0, 0, 0, 0, 0, 0, 0, 0, 0, 0, 0, 0, 0, 0, 0, 0, 0, 0, 0, 0, 0, 0, 0, 0, 0, 0, 0, 0, 0, 0, 0, 0, 0, 0, 0, 0, 0, 0, 0, 0, 0, 0, 0, 0, 0, 0, 0, 0, 0, 0, 0, 0, 0, 0, 0, 0, 0, 0, 0, 0, 0, 0, 0, 0, 0, 0, 0, 0, 0, 0, 0, 0, 0, 1, 1, 1, 1, 0, 0, 0, 0, 0, 0, 0, 0, 0, 0, 0, 0, 0, 0, 0, 0, 0, 0, 0, 0, 0, 0, 0, 0, 0, 0, 0, 0, 0, 0, 0, 0, 0, 0, 0, 0, 0, 1, 1, 1, 1, 0, 0, 0, 0, 0, 0, 0, 0, 0, 0, 0, 0, 0, 0, 0, 0, 0, 0, 0, 0, 0, 0, 0, 0, 0, 0, 0, 0, 0, 0, 0, 0, 0, 0, 0, 0, 0, 0, 0, 0, 0, 0, 0])
_k = set([(0, 3), (0, 6), (0, 19), (0, 471), (1, 92), (1, 159), (3, 10), (3, 470), (4, 7), (4, 11), (4, 476), (5, 95), (5, 166), (6, 10), (6, 21), (6, 472), (7, 8), (7, 14), (7, 477), (8, 11), (8, 17), (8, 478), (10, 469), (11, 475), (14, 17), (14, 479), (16, 98), (16, 208), (17, 480), (18, 88), (18, 225), (19, 21), (19, 474), (21, 473), (22, 94), (22, 231), (23, 38), (23, 93), (23, 249), (24, 38), (24, 96), (24, 256), (26, 238), (26, 244), (27, 65), (27, 133), (32, 65), (32, 66), (32, 207), (33, 226), (33, 232), (35, 171), (35, 178), (36, 160), (36, 165), (38, 41), (38, 97), (39, 57), (39, 262), (39, 267), (41, 250), (41, 255), (43, 94), (43, 237), (44, 88), (44, 243), (46, 64), (46, 132), (50, 64), (50, 68), (50, 98), (51, 95), (51, 177), (53, 92), (53, 172), (54, 57), (54, 96), (54, 261), (56, 57), (56, 93), (56, 268), (57, 97), (62, 91), (62, 273), (64, 91), (65, 274), (66, 115), (68, 125), (69, 71), (69, 74), (69, 101), (71, 134), (72, 74), (72, 135), (74, 102), (76, 80), (76, 101), (79, 80), (79, 137), (80, 280), (81, 102), (81, 279), (93, 97), (96, 97), (105, 148), (105, 310), (106, 151), (106, 315), (108, 154), (108, 339), (109, 145), (109, 358), (110, 150), (110, 364), (111, 119), (111, 149), (111, 382), (112, 119), (112, 152), (112, 387), (113, 369), (113, 375), (115, 133), (115, 340), (116, 357), (116, 363), (117, 322), (117, 327), (118, 309), (118, 316), (119, 121), (119, 153), (120, 130), (120, 393), (120, 400), (121, 381), (121, 388), (122, 150), (122, 370), (123, 145), (123, 376), (125, 132), (125, 154), (126, 151), (126, 328), (127, 148), (127, 321), (128, 130), (128, 152), (128, 394), (129, 130), (129, 149), (129, 399), (130, 153), (131, 147), (131, 406), (132, 147), (133, 405), (134, 135), (134, 155), (135, 156), (136, 137), (136, 155), (137, 411), (138, 156), (138, 412), (149, 153), (152, 153), (159, 161), (160, 164), (161, 162), (162, 163), (163, 164), (165, 167), (166, 170), (167, 168), (168, 169), (169, 170), (171, 173), (172, 176), (173, 174), (174, 175), (175, 176), (177, 179), (178, 182), (179, 180), (180, 181), (181, 182), (207, 209), (208, 212), (209, 210), (210, 211), (211, 212), (225, 227), (226, 230), (227, 228), (228, 229), (229, 230), (231, 233), (232, 236), (233, 234), (234, 235), (235, 236), (237, 239), (238, 242), (239, 240), (240, 241), (241, 242), (243, 245), (244, 248), (245, 246), (246, 247), (247, 248), (249, 251), (250, 254), (251, 252), (252, 253), (253, 254), (255, 257), (256, 260), (257, 258), (258, 259), (259, 260), (261, 263), (262, 266), (263, 264), (264, 265), (265, 266), (267, 269), (268, 272), (269, 270), (270, 271), (271, 272), (273, 275), (274, 278), (275, 276), (276, 277), (277, 278), (279, 281), (280, 284), (281, 282), (282, 283), (283, 284), (309, 311), (310, 314), (311, 312), (312, 313), (313, 314), (315, 317), (316, 320), (317, 318), (318, 319), (319, 320), (321, 323), (322, 326), (323, 324), (324, 325), (325, 326), (327, 329), (328, 332), (329, 330), (330, 331), (331, 332), (339, 341), (340, 344), (341, 342), (342, 343), (343, 344), (357, 359), (358, 362), (359, 360), (360, 361), (361, 362), (363, 365), (364, 368), (365, 366), (366, 367), (367, 368), (369, 371), (370, 374), (371, 372), (372, 373), (373, 374), (375, 377), (376, 380), (377, 378), (378, 379), (379, 380), (381, 383), (382, 386), (383, 384), (384, 385), (385, 386), (387, 389), (388, 392), (389, 390), (390, 391), (391, 392), (393, 395), (394, 398), (395, 396), (396, 397), (397, 398), (399, 401), (400, 404), (401, 402), (402, 403), (403, 404), (405, 407), (406, 410), (407, 408), (408, 409), (409, 410), (411, 413), (412, 416), (413, 414), (414, 415), (415, 416), (441, 442), (441, 457), (442, 444), (443, 444), (443, 448), (445, 447), (445, 448), (446, 447), (446, 450), (449, 450), (449, 453), (451, 452), (451, 456), (452, 453), (454, 455), (454, 456), (455, 466), (457, 459), (458, 459), (458, 460), (460, 461), (461, 462), (462, 463), (463, 465), (464, 465), (464, 467), (466, 468), (467, 468), (469, 470), (469, 472), (470, 471), (471, 474), (472, 473), (473, 474), (475, 476), (475, 478), (476, 477), (477, 479), (478, 480), (479, 480)])
me_cube_001.attributes.new('sharp_edge', 'BOOLEAN', 'EDGE').data.foreach_set('value', [ (min(e.vertices), max(e.vertices)) in _k for e in me_cube_001.edges])
_uv = me_cube_001.uv_layers.new(name='UVMap')
_uv.uv.foreach_set('vector', [0.6129, 0.1632, 0.6129, 0.2013, 0.5367, 0.2013, 0.5367, 0.1632, 0.1638, 0.5843, 0.25, 0.5843, 0.25, 0.625, 0.1638, 0.625, 0.1444, 0.5843, 0.1638, 0.5843, 0.1638, 0.625, 0.1444, 0.625, 0.6129, 0.1632, 0.6129, 0.125, 0.625, 0.125, 0.625, 0.1657, 0.3871, 0.1632, 0.3871, 0.125, 0.3871, 0.125, 0.3871, 0.1632, 0.8579, 0.5916, 0.8556, 0.5906, 0.8556, 0.5843, 0.875, 0.5843, 0.875, 0.625, 0.8644, 0.625, 0.8645, 0.6202, 0.8642, 0.6126, 0.8633, 0.6054, 0.8619, 0.5993, 0.8601, 0.5946, 0.3871, 0.1632, 0.5367, 0.1632, 0.5367, 0.2013, 0.3871, 0.2013, 0.6129, 0.1632, 0.6129, 0.2013, 0.6129, 0.2013, 0.6129, 0.1632, 0.3871, 0.1632, 0.3871, 0.2013, 0.375, 0.2063, 0.375, 0.1657, 0.7515, 0.5437, 0.8362, 0.5437, 0.8362, 0.5437, 0.7515, 0.5437, 0.7515, 0.5437, 0.7515, 0.5437, 0.7515, 0.5437, 0.7515, 0.5437, 0.53, 0.8632, 0.7515, 0.5437, 0.7515, 0.5437, 0.53, 0.8632, 0.8362, 0.5815, 0.8362, 0.5437, 0.8362, 0.5437, 0.8362, 0.5843, 0.53, 0.8632, 0.543, 0.9448, 0.531, 0.9612, 0.5206, 0.875, 0.8362, 0.5437, 0.7515, 0.5437, 0.75, 0.5437, 0.8362, 0.5437, 0.7515, 0.5437, 0.8362, 0.5437, 0.8362, 0.5437, 0.7515, 0.5437, 0.7515, 0.5437, 0.8362, 0.5437, 0.8362, 0.5437, 0.7515, 0.5437, 0.53, 0.8632, 0.7515, 0.5437, 0.8362, 0.5437, 0.543, 0.9448, 0.8362, 0.5815, 0.8362, 0.5437, 0.8362, 0.5437, 0.8362, 0.5437, 0.543, 0.9448, 0.53, 0.8632, 0.53, 0.8632, 0.543, 0.9448, 0.7515, 0.5437, 0.7515, 0.5437, 0.7515, 0.5437, 0.7515, 0.5437, 0.8362, 0.5815, 0.8362, 0.6194, 0.8362, 0.6194, 0.8362, 0.5815, 0.8466, 0.6202, 0.8468, 0.625, 0.8362, 0.625, 0.8362, 0.5843, 0.8556, 0.5843, 0.8556, 0.5906, 0.8556, 0.5906, 0.8533, 0.5916, 0.8511, 0.5946, 0.8492, 0.5993, 0.8478, 0.6054, 0.8469, 0.6126, 0.125, 0.5843, 0.1444, 0.5843, 0.1444, 0.625, 0.125, 0.625, 0.125, 0.5437, 0.1444, 0.5437, 0.1444, 0.5843, 0.125, 0.5843, 0.8362, 0.5437, 0.8556, 0.5437, 0.8556, 0.5843, 0.8362, 0.5843, 0.8362, 0.5437, 0.8362, 0.5815, 0.8362, 0.5815, 0.8362, 0.5437, 0.8362, 0.6194, 0.8362, 0.5437, 0.8362, 0.5437, 0.8362, 0.5815, 0.7515, 0.5437, 0.8362, 0.5437, 0.8362, 0.5437, 0.7515, 0.5437, 0.8362, 0.6194, 0.8362, 0.5815, 0.8362, 0.5843, 0.8362, 0.625, 0.7515, 0.5437, 0.7515, 0.5437, 0.7515, 0.5437, 0.7515, 0.5437, 0.3871, 0.125, 0.3871, 0.1632, 0.375, 0.1657, 0.375, 0.125, 0.6129, 0.125, 0.6129, 0.1632, 0.6129, 0.1632, 0.6129, 0.125, 0.3871, 0.125, 0.5367, 0.125, 0.5367, 0.1632, 0.3871, 0.1632, 0.8556, 0.5437, 0.875, 0.5437, 0.875, 0.5843, 0.8556, 0.5843, 0.3871, 0.2013, 0.3871, 0.1632, 0.3871, 0.1632, 0.3871, 0.2013, 0.6129, 0.2013, 0.6129, 0.1632, 0.625, 0.1657, 0.625, 0.2063, 0.1444, 0.5437, 0.1638, 0.5437, 0.1638, 0.5843, 0.1444, 0.5843, 0.1638, 0.5437, 0.25, 0.5437, 0.25, 0.5843, 0.1638, 0.5843, 0.6129, 0.125, 0.6129, 0.1632, 0.5367, 0.1632, 0.5367, 0.125, 0.6129, 0.1632, 0.5367, 0.1632, 0.5367, 0.2013, 0.6129, 0.2013, 0.1638, 0.5843, 0.1638, 0.625, 0.25, 0.625, 0.25, 0.5843, 0.1444, 0.5843, 0.1444, 0.625, 0.1638, 0.625, 0.1638, 0.5843, 0.6129, 0.1632, 0.625, 0.1657, 0.625, 0.125, 0.6129, 0.125, 0.3871, 0.1632, 0.3871, 0.1632, 0.3871, 0.125, 0.3871, 0.125, 0.8556, 0.5843, 0.8556, 0.625, 0.875, 0.625, 0.875, 0.5843, 0.3871, 0.1632, 0.3871, 0.2013, 0.5367, 0.2013, 0.5367, 0.1632, 0.6129, 0.1632, 0.6129, 0.1632, 0.6129, 0.2013, 0.6129, 0.2013, 0.3871, 0.1632, 0.375, 0.1657, 0.375, 0.2063, 0.3871, 0.2013, 0.7515, 0.5437, 0.7515, 0.5437, 0.8362, 0.5437, 0.8362, 0.5437, 0.8362, 0.5815, 0.8362, 0.5843, 0.8362, 0.5437, 0.8362, 0.5437, 0.53, 0.8632, 0.5206, 0.875, 0.531, 0.9612, 0.543, 0.9448, 0.8362, 0.5437, 0.8362, 0.5437, 0.75, 0.5437, 0.7515, 0.5437, 0.7515, 0.5437, 0.7515, 0.5437, 0.8362, 0.5437, 0.8362, 0.5437, 0.7515, 0.5437, 0.7515, 0.5437, 0.8362, 0.5437, 0.8362, 0.5437, 0.53, 0.8632, 0.543, 0.9448, 0.8362, 0.5437, 0.7515, 0.5437, 0.8362, 0.5815, 0.8362, 0.5437, 0.8362, 0.5437, 0.8362, 0.5437, 0.543, 0.9448, 0.543, 0.9448, 0.53, 0.8632, 0.53, 0.8632, 0.8362, 0.5815, 0.8362, 0.5815, 0.8362, 0.6194, 0.8362, 0.6194, 0.8362, 0.5843, 0.8362, 0.625, 0.8556, 0.625, 0.8556, 0.5843, 0.125, 0.5843, 0.125, 0.625, 0.1444, 0.625, 0.1444, 0.5843, 0.125, 0.5437, 0.125, 0.5843, 0.1444, 0.5843, 0.1444, 0.5437, 0.8362, 0.5437, 0.8362, 0.5843, 0.8556, 0.5843, 0.8556, 0.5437, 0.8362, 0.5437, 0.8362, 0.5437, 0.8362, 0.5815, 0.8362, 0.5815, 0.8362, 0.6194, 0.8362, 0.5815, 0.8362, 0.5437, 0.8362, 0.5437, 0.7515, 0.5437, 0.7515, 0.5437, 0.8362, 0.5437, 0.8362, 0.5437, 0.8362, 0.6194, 0.8362, 0.625, 0.8362, 0.5843, 0.8362, 0.5815, 0.3871, 0.125, 0.375, 0.125, 0.375, 0.1657, 0.3871, 0.1632, 0.6129, 0.125, 0.6129, 0.125, 0.6129, 0.1632, 0.6129, 0.1632, 0.3871, 0.125, 0.3871, 0.1632, 0.5367, 0.1632, 0.5367, 0.125, 0.8556, 0.5437, 0.8556, 0.5843, 0.875, 0.5843, 0.875, 0.5437, 0.3871, 0.2013, 0.3871, 0.2013, 0.3871, 0.1632, 0.3871, 0.1632, 0.6129, 0.2013, 0.625, 0.2063, 0.625, 0.1657, 0.6129, 0.1632, 0.1444, 0.5437, 0.1444, 0.5843, 0.1638, 0.5843, 0.1638, 0.5437, 0.1638, 0.5437, 0.1638, 0.5843, 0.25, 0.5843, 0.25, 0.5437, 0.6129, 0.125, 0.5367, 0.125, 0.5367, 0.1632, 0.6129, 0.1632, 0.8362, 0.5355, 0.75, 0.5355, 0.75, 0.5245, 0.8362, 0.5245, 0.8362, 0.5245, 0.75, 0.5245, 0.75, 0.5, 0.8362, 0.5, 0.625, 0.2888, 0.625, 0.375, 0.6034, 0.375, 0.6056, 0.2888, 0.6056, 0.2888, 0.6034, 0.375, 0.5888, 0.375, 0.5924, 0.2888, 0.5924, 0.2888, 0.5888, 0.375, 0.5726, 0.375, 0.5778, 0.2888, 0.1638, 0.7145, 0.25, 0.7145, 0.25, 0.7255, 0.1638, 0.7255, 0.1638, 0.7255, 0.25, 0.7255, 0.25, 0.7354, 0.1638, 0.7354, 0.1638, 0.7354, 0.25, 0.7354, 0.25, 0.75, 0.1638, 0.75, 0.375, 0.9612, 0.375, 0.875, 0.4153, 0.875, 0.4182, 0.9612, 0.4182, 0.9612, 0.4153, 0.875, 0.4334, 0.875, 0.4376, 0.9612, 0.25, 0.5355, 0.1638, 0.5355, 0.1638, 0.5245, 0.25, 0.5245, 0.25, 0.5245, 0.1638, 0.5245, 0.1638, 0.5146, 0.25, 0.5146, 0.25, 0.5146, 0.1638, 0.5146, 0.1638, 0.5, 0.25, 0.5, 0.375, 0.375, 0.375, 0.2888, 0.4182, 0.2888, 0.4153, 0.375, 0.4153, 0.375, 0.4182, 0.2888, 0.4376, 0.2888, 0.4334, 0.375, 0.5699, 0.007713, 0.5698, 0.007713, 0.583, 0.008582, 0.5832, 0.008292, 0.5832, 0.008292, 0.583, 0.008582, 0.5943, 0.0111, 0.5952, 0.009973, 0.5952, 0.009973, 0.5943, 0.0111, 0.6076, 0.02234, 0.6102, 0.02234, 0.6102, 0.02234, 0.6076, 0.02234, 0.6115, 0.03224, 0.6122, 0.03224, 0.6122, 0.03224, 0.6115, 0.03224, 0.6129, 0.04321, 0.6129, 0.04321, 0.4527, 0.007713, 0.4528, 0.007713, 0.4325, 0.008292, 0.4323, 0.008582, 0.4323, 0.008582, 0.4325, 0.008292, 0.4142, 0.009973, 0.4135, 0.0111, 0.4135, 0.0111, 0.4142, 0.009973, 0.3913, 0.02234, 0.3924, 0.02234, 0.3924, 0.02234, 0.3913, 0.02234, 0.3882, 0.03224, 0.3885, 0.03224, 0.3885, 0.03224, 0.3882, 0.03224, 0.3871, 0.04321, 0.3871, 0.04321, 0.6129, 0.2068, 0.6129, 0.2068, 0.6115, 0.2178, 0.6122, 0.2178, 0.6122, 0.2178, 0.6115, 0.2178, 0.6076, 0.2277, 0.6102, 0.2277, 0.6102, 0.2277, 0.6076, 0.2277, 0.5944, 0.2389, 0.5952, 0.24, 0.5952, 0.24, 0.5944, 0.2389, 0.583, 0.2414, 0.5832, 0.2417, 0.5832, 0.2417, 0.583, 0.2414, 0.5698, 0.2423, 0.5699, 0.2423, 0.3871, 0.2068, 0.3871, 0.2068, 0.3882, 0.2178, 0.3885, 0.2178, 0.3885, 0.2178, 0.3882, 0.2178, 0.3913, 0.2277, 0.3924, 0.2277, 0.3924, 0.2277, 0.3913, 0.2277, 0.4142, 0.24, 0.4135, 0.2389, 0.4135, 0.2389, 0.4142, 0.24, 0.4325, 0.2417, 0.4323, 0.2414, 0.4323, 0.2414, 0.4325, 0.2417, 0.4528, 0.2423, 0.4527, 0.2423, 0.1444, 0.5355, 0.125, 0.5355, 0.125, 0.5245, 0.1444, 0.5245, 0.1444, 0.5245, 0.125, 0.5245, 0.125, 0.5146, 0.1444, 0.5146, 0.1444, 0.5146, 0.125, 0.5146, 0.125, 0.5, 0.1444, 0.5, 0.375, 0.2694, 0.3917, 0.2455, 0.4196, 0.2491, 0.419, 0.2694, 0.419, 0.2694, 0.4196, 0.2491, 0.4397, 0.25, 0.4386, 0.2694, 0.8556, 0.7145, 0.875, 0.7145, 0.875, 0.7255, 0.8556, 0.7255, 0.8556, 0.7255, 0.875, 0.7255, 0.875, 0.75, 0.8556, 0.75, 0.625, 0.9806, 0.625, 1.0, 0.6066, 1.0, 0.6061, 0.9806, 0.6061, 0.9806, 0.6066, 1.0, 0.5942, 1.0, 0.5933, 0.9806, 0.5933, 0.9806, 0.5942, 1.0, 0.5804, 1.0, 0.5791, 0.9806, 0.8556, 0.5355, 0.8362, 0.5355, 0.8362, 0.5245, 0.8556, 0.5245, 0.8556, 0.5245, 0.8362, 0.5245, 0.8362, 0.5, 0.8556, 0.5, 0.625, 0.2694, 0.625, 0.2888, 0.6056, 0.2888, 0.6061, 0.2694, 0.6061, 0.2694, 0.6056, 0.2888, 0.5924, 0.2888, 0.5933, 0.2694, 0.5933, 0.2694, 0.5924, 0.2888, 0.5778, 0.2888, 0.5792, 0.2694, 0.1444, 0.7145, 0.1638, 0.7145, 0.1638, 0.7255, 0.1444, 0.7255, 0.1444, 0.7255, 0.1638, 0.7255, 0.1638, 0.7354, 0.1444, 0.7354, 0.1444, 0.7354, 0.1638, 0.7354, 0.1638, 0.75, 0.1444, 0.75, 0.375, 0.9806, 0.375, 0.9612, 0.4182, 0.9612, 0.419, 0.9806, 0.419, 0.9806, 0.4182, 0.9612, 0.4376, 0.9612, 0.4386, 0.9806, 0.4398, 4.668e-11, 0.4527, 0.007713, 0.4323, 0.008582, 0.4194, 0.001737, 0.4194, 0.001737, 0.4323, 0.008582, 0.4135, 0.0111, 0.4001, 0.006779, 0.4001, 0.006779, 0.4135, 0.0111, 0.3924, 0.02234, 0.3856, 0.01463, 0.3856, 0.01463, 0.3924, 0.02234, 0.3885, 0.03224, 0.3777, 0.02453, 0.3777, 0.02453, 0.3885, 0.03224, 0.3871, 0.04321, 0.375, 0.03549, 0.625, 0.03549, 0.6129, 0.04321, 0.6115, 0.03224, 0.6223, 0.02453, 0.6223, 0.02453, 0.6115, 0.03224, 0.6076, 0.02234, 0.6144, 0.01463, 0.6144, 0.01463, 0.6076, 0.02234, 0.5943, 0.0111, 0.6048, 0.006779, 0.6048, 0.006779, 0.5943, 0.0111, 0.583, 0.008582, 0.5939, 0.001737, 0.5939, 0.001737, 0.583, 0.008582, 0.5698, 0.007713, 0.5806, 5.845e-11, 0.5805, 0.25, 0.5698, 0.2423, 0.583, 0.2414, 0.5941, 0.2491, 0.5941, 0.2491, 0.583, 0.2414, 0.5944, 0.2389, 0.6057, 0.2466, 0.6057, 0.2466, 0.5944, 0.2389, 0.6076, 0.2277, 0.6179, 0.2402, 0.6179, 0.2402, 0.6076, 0.2277, 0.6115, 0.2178, 0.6223, 0.2255, 0.6223, 0.2255, 0.6115, 0.2178, 0.6129, 0.2068, 0.625, 0.2145, 0.375, 0.2145, 0.3871, 0.2068, 0.3885, 0.2178, 0.3777, 0.2255, 0.3777, 0.2255, 0.3885, 0.2178, 0.3924, 0.2277, 0.3856, 0.2354, 0.3856, 0.2354, 0.3924, 0.2277, 0.4135, 0.2389, 0.3917, 0.2455, 0.3917, 0.2455, 0.4135, 0.2389, 0.4323, 0.2414, 0.4196, 0.2491, 0.4196, 0.2491, 0.4323, 0.2414, 0.4527, 0.2423, 0.4397, 0.25, 0.5778, 0.9612, 0.582, 0.9459, 0.5979, 0.9437, 0.5942, 0.9586, 0.5942, 0.9586, 0.5979, 0.9437, 0.6156, 0.9366, 0.6122, 0.9513, 0.6122, 0.9513, 0.6156, 0.9366, 0.6497, 0.9063, 0.6367, 0.9339, 0.6367, 0.9339, 0.6497, 0.9063, 0.6694, 0.88, 0.6648, 0.8947, 0.6648, 0.8947, 0.6694, 0.88, 0.6893, 0.8503, 0.685, 0.8657, 0.6893, 0.8503, 0.6893, 0.8503, 0.6694, 0.88, 0.6697, 0.8801, 0.6697, 0.8801, 0.6694, 0.88, 0.6497, 0.9063, 0.6506, 0.9067, 0.6506, 0.9067, 0.6497, 0.9063, 0.6156, 0.9366, 0.6123, 0.94, 0.6123, 0.94, 0.6156, 0.9366, 0.5979, 0.9437, 0.5956, 0.9445, 0.5956, 0.9445, 0.5979, 0.9437, 0.582, 0.9459, 0.5796, 0.9459, 0.1638, 0.5355, 0.1444, 0.5355, 0.1444, 0.5245, 0.1638, 0.5245, 0.1638, 0.5245, 0.1444, 0.5245, 0.1444, 0.5146, 0.1638, 0.5146, 0.1638, 0.5146, 0.1444, 0.5146, 0.1444, 0.5, 0.1638, 0.5, 0.375, 0.2888, 0.375, 0.2694, 0.419, 0.2694, 0.4182, 0.2888, 0.4182, 0.2888, 0.419, 0.2694, 0.4386, 0.2694, 0.4376, 0.2888, 0.8362, 0.7145, 0.8556, 0.7145, 0.8556, 0.7255, 0.8362, 0.7255, 0.8362, 0.7255, 0.8556, 0.7255, 0.8556, 0.75, 0.8362, 0.75, 0.6367, 0.9339, 0.625, 0.9806, 0.6061, 0.9806, 0.6122, 0.9513, 0.6122, 0.9513, 0.6061, 0.9806, 0.5933, 0.9806, 0.5942, 0.9586, 0.5942, 0.9586, 0.5933, 0.9806, 0.5791, 0.9806, 0.5778, 0.9612, 0.875, 0.5355, 0.8556, 0.5355, 0.8556, 0.5245, 0.875, 0.5245, 0.875, 0.5245, 0.8556, 0.5245, 0.8556, 0.5, 0.875, 0.5, 0.6179, 0.2402, 0.625, 0.2694, 0.6061, 0.2694, 0.6057, 0.2466, 0.6057, 0.2466, 0.6061, 0.2694, 0.5933, 0.2694, 0.5941, 0.2491, 0.5941, 0.2491, 0.5933, 0.2694, 0.5792, 0.2694, 0.5805, 0.25, 0.125, 0.7145, 0.1444, 0.7145, 0.1444, 0.7255, 0.125, 0.7255, 0.125, 0.7255, 0.1444, 0.7255, 0.1444, 0.7354, 0.125, 0.7354, 0.125, 0.7354, 0.1444, 0.7354, 0.1444, 0.75, 0.125, 0.75, 0.375, 1.0, 0.375, 0.9806, 0.419, 0.9806, 0.4197, 1.0, 0.4197, 1.0, 0.419, 0.9806, 0.4386, 0.9806, 0.4397, 1.0, 0.5778, 0.2888, 0.5726, 0.375, 0.5888, 0.375, 0.5924, 0.2888, 0.5924, 0.2888, 0.5888, 0.375, 0.6034, 0.375, 0.6056, 0.2888, 0.6056, 0.2888, 0.6034, 0.375, 0.625, 0.375, 0.625, 0.2888, 0.8362, 0.5, 0.75, 0.5, 0.75, 0.5245, 0.8362, 0.5245, 0.8362, 0.5245, 0.75, 0.5245, 0.75, 0.5355, 0.8362, 0.5355, 0.4376, 0.9612, 0.4334, 0.875, 0.4153, 0.875, 0.4182, 0.9612, 0.4182, 0.9612, 0.4153, 0.875, 0.375, 0.875, 0.375, 0.9612, 0.1638, 0.75, 0.25, 0.75, 0.25, 0.7354, 0.1638, 0.7354, 0.1638, 0.7354, 0.25, 0.7354, 0.25, 0.7255, 0.1638, 0.7255, 0.1638, 0.7255, 0.25, 0.7255, 0.25, 0.7145, 0.1638, 0.7145, 0.4334, 0.375, 0.4376, 0.2888, 0.4182, 0.2888, 0.4153, 0.375, 0.4153, 0.375, 0.4182, 0.2888, 0.375, 0.2888, 0.375, 0.375, 0.25, 0.5, 0.1638, 0.5, 0.1638, 0.5146, 0.25, 0.5146, 0.25, 0.5146, 0.1638, 0.5146, 0.1638, 0.5245, 0.25, 0.5245, 0.25, 0.5245, 0.1638, 0.5245, 0.1638, 0.5355, 0.25, 0.5355, 0.6129, 0.04321, 0.6129, 0.04321, 0.6115, 0.03224, 0.6122, 0.03224, 0.6122, 0.03224, 0.6115, 0.03224, 0.6076, 0.02234, 0.6102, 0.02234, 0.6102, 0.02234, 0.6076, 0.02234, 0.5943, 0.0111, 0.5952, 0.009973, 0.5952, 0.009973, 0.5943, 0.0111, 0.583, 0.008582, 0.5832, 0.008292, 0.5832, 0.008292, 0.583, 0.008582, 0.5698, 0.007713, 0.5699, 0.007713, 0.3871, 0.04321, 0.3871, 0.04321, 0.3882, 0.03224, 0.3885, 0.03224, 0.3885, 0.03224, 0.3882, 0.03224, 0.3913, 0.02234, 0.3924, 0.02234, 0.3924, 0.02234, 0.3913, 0.02234, 0.4142, 0.009973, 0.4135, 0.0111, 0.4135, 0.0111, 0.4142, 0.009973, 0.4325, 0.008292, 0.4323, 0.008582, 0.4323, 0.008582, 0.4325, 0.008292, 0.4528, 0.007713, 0.4527, 0.007713, 0.5699, 0.2423, 0.5698, 0.2423, 0.583, 0.2414, 0.5832, 0.2417, 0.5832, 0.2417, 0.583, 0.2414, 0.5944, 0.2389, 0.5952, 0.24, 0.5952, 0.24, 0.5944, 0.2389, 0.6076, 0.2277, 0.6102, 0.2277, 0.6102, 0.2277, 0.6076, 0.2277, 0.6115, 0.2178, 0.6122, 0.2178, 0.6122, 0.2178, 0.6115, 0.2178, 0.6129, 0.2068, 0.6129, 0.2068, 0.4527, 0.2423, 0.4528, 0.2423, 0.4325, 0.2417, 0.4323, 0.2414, 0.4323, 0.2414, 0.4325, 0.2417, 0.4142, 0.24, 0.4135, 0.2389, 0.4135, 0.2389, 0.4142, 0.24, 0.3913, 0.2277, 0.3924, 0.2277, 0.3924, 0.2277, 0.3913, 0.2277, 0.3882, 0.2178, 0.3885, 0.2178, 0.3885, 0.2178, 0.3882, 0.2178, 0.3871, 0.2068, 0.3871, 0.2068, 0.4386, 0.2694, 0.4397, 0.25, 0.4196, 0.2491, 0.419, 0.2694, 0.419, 0.2694, 0.4196, 0.2491, 0.3917, 0.2455, 0.375, 0.2694, 0.1444, 0.5, 0.125, 0.5, 0.125, 0.5146, 0.1444, 0.5146, 0.1444, 0.5146, 0.125, 0.5146, 0.125, 0.5245, 0.1444, 0.5245, 0.1444, 0.5245, 0.125, 0.5245, 0.125, 0.5355, 0.1444, 0.5355, 0.5791, 0.9806, 0.5804, 1.0, 0.5942, 1.0, 0.5933, 0.9806, 0.5933, 0.9806, 0.5942, 1.0, 0.6066, 1.0, 0.6061, 0.9806, 0.6061, 0.9806, 0.6066, 1.0, 0.625, 1.0, 0.625, 0.9806, 0.8556, 0.75, 0.875, 0.75, 0.875, 0.7255, 0.8556, 0.7255, 0.8556, 0.7255, 0.875, 0.7255, 0.875, 0.7145, 0.8556, 0.7145, 0.5792, 0.2694, 0.5778, 0.2888, 0.5924, 0.2888, 0.5933, 0.2694, 0.5933, 0.2694, 0.5924, 0.2888, 0.6056, 0.2888, 0.6061, 0.2694, 0.6061, 0.2694, 0.6056, 0.2888, 0.625, 0.2888, 0.625, 0.2694, 0.8556, 0.5, 0.8362, 0.5, 0.8362, 0.5245, 0.8556, 0.5245, 0.8556, 0.5245, 0.8362, 0.5245, 0.8362, 0.5355, 0.8556, 0.5355, 0.4386, 0.9806, 0.4376, 0.9612, 0.4182, 0.9612, 0.419, 0.9806, 0.419, 0.9806, 0.4182, 0.9612, 0.375, 0.9612, 0.375, 0.9806, 0.1444, 0.75, 0.1638, 0.75, 0.1638, 0.7354, 0.1444, 0.7354, 0.1444, 0.7354, 0.1638, 0.7354, 0.1638, 0.7255, 0.1444, 0.7255, 0.1444, 0.7255, 0.1638, 0.7255, 0.1638, 0.7145, 0.1444, 0.7145, 0.375, 0.03549, 0.3871, 0.04321, 0.3885, 0.03224, 0.3777, 0.02453, 0.3777, 0.02453, 0.3885, 0.03224, 0.3924, 0.02234, 0.3856, 0.01463, 0.3856, 0.01463, 0.3924, 0.02234, 0.4135, 0.0111, 0.4001, 0.006779, 0.4001, 0.006779, 0.4135, 0.0111, 0.4323, 0.008582, 0.4194, 0.001737, 0.4194, 0.001737, 0.4323, 0.008582, 0.4527, 0.007713, 0.4398, 4.668e-11, 0.5806, 5.845e-11, 0.5698, 0.007713, 0.583, 0.008582, 0.5939, 0.001737, 0.5939, 0.001737, 0.583, 0.008582, 0.5943, 0.0111, 0.6048, 0.006779, 0.6048, 0.006779, 0.5943, 0.0111, 0.6076, 0.02234, 0.6144, 0.01463, 0.6144, 0.01463, 0.6076, 0.02234, 0.6115, 0.03224, 0.6223, 0.02453, 0.6223, 0.02453, 0.6115, 0.03224, 0.6129, 0.04321, 0.625, 0.03549, 0.625, 0.2145, 0.6129, 0.2068, 0.6115, 0.2178, 0.6223, 0.2255, 0.6223, 0.2255, 0.6115, 0.2178, 0.6076, 0.2277, 0.6179, 0.2402, 0.6179, 0.2402, 0.6076, 0.2277, 0.5944, 0.2389, 0.6057, 0.2466, 0.6057, 0.2466, 0.5944, 0.2389, 0.583, 0.2414, 0.5941, 0.2491, 0.5941, 0.2491, 0.583, 0.2414, 0.5698, 0.2423, 0.5805, 0.25, 0.4397, 0.25, 0.4527, 0.2423, 0.4323, 0.2414, 0.4196, 0.2491, 0.4196, 0.2491, 0.4323, 0.2414, 0.4135, 0.2389, 0.3917, 0.2455, 0.3917, 0.2455, 0.4135, 0.2389, 0.3924, 0.2277, 0.3856, 0.2354, 0.3856, 0.2354, 0.3924, 0.2277, 0.3885, 0.2178, 0.3777, 0.2255, 0.3777, 0.2255, 0.3885, 0.2178, 0.3871, 0.2068, 0.375, 0.2145, 0.685, 0.8657, 0.6893, 0.8503, 0.6694, 0.88, 0.6648, 0.8947, 0.6648, 0.8947, 0.6694, 0.88, 0.6497, 0.9063, 0.6367, 0.9339, 0.6367, 0.9339, 0.6497, 0.9063, 0.6156, 0.9366, 0.6122, 0.9513, 0.6122, 0.9513, 0.6156, 0.9366, 0.5979, 0.9437, 0.5942, 0.9586, 0.5942, 0.9586, 0.5979, 0.9437, 0.582, 0.9459, 0.5778, 0.9612, 0.5796, 0.9459, 0.582, 0.9459, 0.5979, 0.9437, 0.5956, 0.9445, 0.5956, 0.9445, 0.5979, 0.9437, 0.6156, 0.9366, 0.6123, 0.94, 0.6123, 0.94, 0.6156, 0.9366, 0.6497, 0.9063, 0.6506, 0.9067, 0.6506, 0.9067, 0.6497, 0.9063, 0.6694, 0.88, 0.6697, 0.8801, 0.6697, 0.8801, 0.6694, 0.88, 0.6893, 0.8503, 0.6893, 0.8503, 0.4376, 0.2888, 0.4386, 0.2694, 0.419, 0.2694, 0.4182, 0.2888, 0.4182, 0.2888, 0.419, 0.2694, 0.375, 0.2694, 0.375, 0.2888, 0.1638, 0.5, 0.1444, 0.5, 0.1444, 0.5146, 0.1638, 0.5146, 0.1638, 0.5146, 0.1444, 0.5146, 0.1444, 0.5245, 0.1638, 0.5245, 0.1638, 0.5245, 0.1444, 0.5245, 0.1444, 0.5355, 0.1638, 0.5355, 0.5778, 0.9612, 0.5791, 0.9806, 0.5933, 0.9806, 0.5942, 0.9586, 0.5942, 0.9586, 0.5933, 0.9806, 0.6061, 0.9806, 0.6122, 0.9513, 0.6122, 0.9513, 0.6061, 0.9806, 0.625, 0.9806, 0.6367, 0.9339, 0.8362, 0.75, 0.8556, 0.75, 0.8556, 0.7255, 0.8362, 0.7255, 0.8362, 0.7255, 0.8556, 0.7255, 0.8556, 0.7145, 0.8362, 0.7145, 0.5805, 0.25, 0.5792, 0.2694, 0.5933, 0.2694, 0.5941, 0.2491, 0.5941, 0.2491, 0.5933, 0.2694, 0.6061, 0.2694, 0.6057, 0.2466, 0.6057, 0.2466, 0.6061, 0.2694, 0.625, 0.2694, 0.6179, 0.2402, 0.875, 0.5, 0.8556, 0.5, 0.8556, 0.5245, 0.875, 0.5245, 0.875, 0.5245, 0.8556, 0.5245, 0.8556, 0.5355, 0.875, 0.5355, 0.4397, 1.0, 0.4386, 0.9806, 0.419, 0.9806, 0.4197, 1.0, 0.4197, 1.0, 0.419, 0.9806, 0.375, 0.9806, 0.375, 1.0, 0.125, 0.75, 0.1444, 0.75, 0.1444, 0.7354, 0.125, 0.7354, 0.125, 0.7354, 0.1444, 0.7354, 0.1444, 0.7255, 0.125, 0.7255, 0.125, 0.7255, 0.1444, 0.7255, 0.1444, 0.7145, 0.125, 0.7145, 0.4527, 0.007713, 0.5365, 0.007713, 0.5367, 0.007713, 0.4528, 0.007713, 0.5365, 0.007713, 0.4527, 0.007713, 0.4398, 4.668e-11, 0.5366, 1.164e-10, 0.3871, 0.125, 0.3871, 0.04321, 0.3871, 0.04321, 0.3871, 0.125, 0.3871, 0.04321, 0.3871, 0.125, 0.375, 0.125, 0.375, 0.03549, 0.6129, 0.04321, 0.6129, 0.125, 0.6129, 0.125, 0.6129, 0.04321, 0.6129, 0.125, 0.6129, 0.04321, 0.625, 0.03549, 0.625, 0.125, 0.5365, 0.007713, 0.5698, 0.007713, 0.5699, 0.007713, 0.5367, 0.007713, 0.5698, 0.007713, 0.5365, 0.007713, 0.5366, 1.164e-10, 0.5806, 5.845e-11, 0.4527, 0.2423, 0.5365, 0.2423, 0.5364, 0.25, 0.4397, 0.25, 0.5365, 0.2423, 0.4527, 0.2423, 0.4528, 0.2423, 0.5367, 0.2423, 0.3871, 0.2068, 0.3871, 0.2013, 0.3871, 0.2013, 0.3871, 0.2068, 0.3871, 0.2013, 0.3871, 0.2068, 0.375, 0.2145, 0.375, 0.2063, 0.6129, 0.2068, 0.6129, 0.2013, 0.625, 0.2063, 0.625, 0.2145, 0.6129, 0.2013, 0.6129, 0.2068, 0.6129, 0.2068, 0.6129, 0.2013, 0.5698, 0.2423, 0.5365, 0.2423, 0.5367, 0.2423, 0.5699, 0.2423, 0.5698, 0.2423, 0.5805, 0.25, 0.5364, 0.25, 0.5365, 0.2423, 0.4376, 0.2888, 0.4334, 0.375, 0.5206, 0.375, 0.531, 0.2888, 0.4376, 0.2888, 0.531, 0.2888, 0.5206, 0.375, 0.4334, 0.375, 0.1638, 0.5355, 0.25, 0.5355, 0.25, 0.5437, 0.1638, 0.5437, 0.1638, 0.5355, 0.1638, 0.5437, 0.25, 0.5437, 0.25, 0.5355, 0.75, 0.5355, 0.8362, 0.5355, 0.8362, 0.5437, 0.75, 0.5437, 0.5328, 0.375, 0.5206, 0.375, 0.531, 0.2888, 0.5778, 0.2888, 0.5726, 0.375, 0.5375, 0.375, 0.5442, 0.3091, 0.5398, 0.3091, 0.75, 0.5355, 0.75, 0.5437, 0.8362, 0.5437, 0.8362, 0.5355, 0.5726, 0.375, 0.5778, 0.2888, 0.531, 0.2888, 0.5206, 0.375, 0.5328, 0.375, 0.5398, 0.3091, 0.5442, 0.3091, 0.5375, 0.375, 0.5169, 0.9409, 0.5095, 0.875, 0.5206, 0.875, 0.531, 0.9612, 0.4376, 0.9612, 0.4334, 0.875, 0.5047, 0.875, 0.5119, 0.9409, 0.5119, 0.9409, 0.5047, 0.875, 0.4334, 0.875, 0.4376, 0.9612, 0.531, 0.9612, 0.5206, 0.875, 0.5095, 0.875, 0.5169, 0.9409, 0.1638, 0.625, 0.25, 0.625, 0.25, 0.7145, 0.1638, 0.7145, 0.1638, 0.625, 0.1638, 0.7145, 0.25, 0.7145, 0.25, 0.625, 0.1444, 0.5355, 0.1638, 0.5355, 0.1638, 0.5437, 0.1444, 0.5437, 0.4386, 0.2694, 0.5337, 0.2694, 0.531, 0.2888, 0.4376, 0.2888, 0.6893, 0.8503, 0.8362, 0.6194, 0.8362, 0.625, 0.685, 0.8657, 0.582, 0.9459, 0.543, 0.9448, 0.543, 0.9448, 0.5796, 0.9459, 0.543, 0.9448, 0.582, 0.9459, 0.5778, 0.9612, 0.531, 0.9612, 0.8362, 0.6194, 0.6893, 0.8503, 0.6893, 0.8503, 0.8362, 0.6194, 0.5792, 0.2694, 0.5778, 0.2888, 0.531, 0.2888, 0.5337, 0.2694, 0.8362, 0.5355, 0.8556, 0.5355, 0.8556, 0.5437, 0.8362, 0.5437, 0.4376, 0.9612, 0.531, 0.9612, 0.5336, 0.9806, 0.4386, 0.9806, 0.1444, 0.625, 0.1638, 0.625, 0.1638, 0.7145, 0.1444, 0.7145, 0.125, 0.625, 0.1444, 0.625, 0.1444, 0.7145, 0.125, 0.7145, 0.4386, 0.9806, 0.5336, 0.9806, 0.5363, 1.0, 0.4397, 1.0, 0.5791, 0.9806, 0.5804, 1.0, 0.5363, 1.0, 0.5336, 0.9806, 0.8642, 0.6279, 0.8644, 0.625, 0.875, 0.625, 0.875, 0.7145, 0.8556, 0.7145, 0.8556, 0.6498, 0.8579, 0.6488, 0.8601, 0.6458, 0.8619, 0.6411, 0.8633, 0.635, 0.5805, 0.25, 0.5792, 0.2694, 0.5337, 0.2694, 0.5364, 0.25, 0.8556, 0.5355, 0.875, 0.5355, 0.875, 0.5437, 0.8556, 0.5437, 0.4397, 0.25, 0.5364, 0.25, 0.5337, 0.2694, 0.4386, 0.2694, 0.125, 0.5355, 0.1444, 0.5355, 0.1444, 0.5437, 0.125, 0.5437, 0.4142, 0.009973, 0.4325, 0.008292, 0.4528, 0.007713, 0.5367, 0.007713, 0.5367, 0.125, 0.3871, 0.125, 0.3871, 0.04321, 0.3882, 0.03224, 0.3913, 0.02234, 0.6102, 0.02234, 0.6122, 0.03224, 0.6129, 0.04321, 0.6129, 0.125, 0.5367, 0.125, 0.5367, 0.007713, 0.5699, 0.007713, 0.5832, 0.008292, 0.5952, 0.009973, 0.5952, 0.24, 0.5832, 0.2417, 0.5699, 0.2423, 0.5367, 0.2423, 0.5367, 0.2013, 0.6129, 0.2013, 0.6129, 0.2068, 0.6122, 0.2178, 0.6102, 0.2277, 0.3913, 0.2277, 0.3882, 0.2178, 0.3871, 0.2068, 0.3871, 0.2013, 0.5367, 0.2013, 0.5367, 0.2423, 0.4528, 0.2423, 0.4325, 0.2417, 0.4142, 0.24, 0.8556, 0.6498, 0.8556, 0.7145, 0.8362, 0.7145, 0.8362, 0.625, 0.8468, 0.625, 0.8469, 0.6279, 0.8478, 0.635, 0.8492, 0.6411, 0.8511, 0.6458, 0.8533, 0.6488, 0.8556, 0.6498, 0.5778, 0.9612, 0.5791, 0.9806, 0.5336, 0.9806, 0.531, 0.9612, 0.5956, 0.9445, 0.5796, 0.9459, 0.543, 0.9448, 0.8362, 0.5437, 0.8362, 0.6194, 0.6893, 0.8503, 0.6697, 0.8801, 0.6506, 0.9067, 0.6123, 0.94, 0.4527, 0.007713, 0.4528, 0.007713, 0.5367, 0.007713, 0.5365, 0.007713, 0.3871, 0.125, 0.3871, 0.125, 0.3871, 0.04321, 0.3871, 0.04321, 0.5365, 0.007713, 0.5366, 1.164e-10, 0.4398, 4.668e-11, 0.4527, 0.007713, 0.3871, 0.04321, 0.375, 0.03549, 0.375, 0.125, 0.3871, 0.125, 0.6129, 0.04321, 0.6129, 0.04321, 0.6129, 0.125, 0.6129, 0.125, 0.5365, 0.007713, 0.5367, 0.007713, 0.5699, 0.007713, 0.5698, 0.007713, 0.6129, 0.125, 0.625, 0.125, 0.625, 0.03549, 0.6129, 0.04321, 0.5698, 0.007713, 0.5806, 5.845e-11, 0.5366, 1.164e-10, 0.5365, 0.007713, 0.4527, 0.2423, 0.4397, 0.25, 0.5364, 0.25, 0.5365, 0.2423, 0.5365, 0.2423, 0.5367, 0.2423, 0.4528, 0.2423, 0.4527, 0.2423, 0.3871, 0.2068, 0.3871, 0.2068, 0.3871, 0.2013, 0.3871, 0.2013, 0.3871, 0.2013, 0.375, 0.2063, 0.375, 0.2145, 0.3871, 0.2068, 0.6129, 0.2068, 0.625, 0.2145, 0.625, 0.2063, 0.6129, 0.2013, 0.6129, 0.2013, 0.6129, 0.2013, 0.6129, 0.2068, 0.6129, 0.2068, 0.5698, 0.2423, 0.5699, 0.2423, 0.5367, 0.2423, 0.5365, 0.2423, 0.5698, 0.2423, 0.5365, 0.2423, 0.5364, 0.25, 0.5805, 0.25, 0.1444, 0.5355, 0.1444, 0.5437, 0.1638, 0.5437, 0.1638, 0.5355, 0.4386, 0.2694, 0.4376, 0.2888, 0.531, 0.2888, 0.5337, 0.2694, 0.6893, 0.8503, 0.685, 0.8657, 0.8362, 0.625, 0.8362, 0.6194, 0.582, 0.9459, 0.5796, 0.9459, 0.543, 0.9448, 0.543, 0.9448, 0.8362, 0.6194, 0.8362, 0.6194, 0.6893, 0.8503, 0.6893, 0.8503, 0.543, 0.9448, 0.531, 0.9612, 0.5778, 0.9612, 0.582, 0.9459, 0.5792, 0.2694, 0.5337, 0.2694, 0.531, 0.2888, 0.5778, 0.2888, 0.8362, 0.5355, 0.8362, 0.5437, 0.8556, 0.5437, 0.8556, 0.5355, 0.4376, 0.9612, 0.4386, 0.9806, 0.5336, 0.9806, 0.531, 0.9612, 0.1444, 0.625, 0.1444, 0.7145, 0.1638, 0.7145, 0.1638, 0.625, 0.125, 0.625, 0.125, 0.7145, 0.1444, 0.7145, 0.1444, 0.625, 0.4386, 0.9806, 0.4397, 1.0, 0.5363, 1.0, 0.5336, 0.9806, 0.8556, 0.625, 0.8556, 0.7145, 0.875, 0.7145, 0.875, 0.625, 0.5791, 0.9806, 0.5336, 0.9806, 0.5363, 1.0, 0.5804, 1.0, 0.5805, 0.25, 0.5364, 0.25, 0.5337, 0.2694, 0.5792, 0.2694, 0.8556, 0.5355, 0.8556, 0.5437, 0.875, 0.5437, 0.875, 0.5355, 0.4397, 0.25, 0.4386, 0.2694, 0.5337, 0.2694, 0.5364, 0.25, 0.125, 0.5355, 0.125, 0.5437, 0.1444, 0.5437, 0.1444, 0.5355, 0.3913, 0.02234, 0.3882, 0.03224, 0.3871, 0.04321, 0.3871, 0.125, 0.5367, 0.125, 0.5367, 0.007713, 0.4528, 0.007713, 0.4325, 0.008292, 0.4142, 0.009973, 0.5952, 0.009973, 0.5832, 0.008292, 0.5699, 0.007713, 0.5367, 0.007713, 0.5367, 0.125, 0.6129, 0.125, 0.6129, 0.04321, 0.6122, 0.03224, 0.6102, 0.02234, 0.6102, 0.2277, 0.6122, 0.2178, 0.6129, 0.2068, 0.6129, 0.2013, 0.5367, 0.2013, 0.5367, 0.2423, 0.5699, 0.2423, 0.5832, 0.2417, 0.5952, 0.24, 0.4325, 0.2417, 0.4528, 0.2423, 0.5367, 0.2423, 0.5367, 0.2013, 0.3871, 0.2013, 0.3871, 0.2068, 0.3882, 0.2178, 0.3913, 0.2277, 0.4142, 0.24, 0.8362, 0.625, 0.8362, 0.7145, 0.8556, 0.7145, 0.8556, 0.625, 0.5778, 0.9612, 0.531, 0.9612, 0.5336, 0.9806, 0.5791, 0.9806, 0.6506, 0.9067, 0.6697, 0.8801, 0.6893, 0.8503, 0.8362, 0.6194, 0.8362, 0.5437, 0.543, 0.9448, 0.5796, 0.9459, 0.5956, 0.9445, 0.6123, 0.94, 1.0, 0.9781, 1.0, 0.5, 0.9583, 0.5, 0.9583, 0.9781, 0.9583, 0.9781, 0.9583, 0.5, 0.9167, 0.5, 0.9167, 0.9781, 0.9167, 0.9781, 0.9167, 0.5, 0.875, 0.5, 0.875, 0.9781, 0.875, 0.5, 0.8333, 0.5, 0.8333, 0.9781, 0.875, 0.9781, 0.8333, 0.5, 0.7917, 0.5, 0.7917, 0.9781, 0.8333, 0.9781, 0.7917, 0.5, 0.75, 0.5, 0.75, 0.9781, 0.7917, 0.9781, 0.724, 0.9781, 0.75, 0.9781, 0.75, 0.5, 0.7083, 0.5, 0.7083, 0.9781, 0.7083, 0.5, 0.6667, 0.5, 0.6667, 0.9781, 0.7083, 0.9781, 0.6667, 0.5, 0.625, 0.5, 0.625, 0.9781, 0.6667, 0.9781, 0.625, 0.5, 0.5833, 0.5, 0.5833, 0.9781, 0.625, 0.9781, 0.5833, 0.5, 0.5417, 0.5, 0.5417, 0.9781, 0.5833, 0.9781, 0.5417, 0.5, 0.5, 0.5, 0.5, 0.9781, 0.5417, 0.9781, 0.5, 0.9781, 0.5, 0.9781, 0.5, 0.5, 0.4583, 0.5, 0.4583, 0.9781, 0.4583, 0.5, 0.4167, 0.5, 0.4167, 0.9781, 0.4583, 0.9781, 0.4167, 0.5, 0.375, 0.5, 0.375, 0.9781, 0.4167, 0.9781, 0.375, 0.9781, 0.375, 0.5, 0.3333, 0.5, 0.3333, 0.9781, 0.3333, 0.9781, 0.3333, 0.5, 0.2917, 0.5, 0.2917, 0.9781, 0.276, 0.9781, 0.2917, 0.9781, 0.2917, 0.5, 0.25, 0.5, 0.25, 0.9781, 0.25, 0.9781, 0.25, 0.5, 0.2083, 0.5, 0.2083, 0.9781, 0.2083, 0.9781, 0.2083, 0.5, 0.1667, 0.5, 0.1667, 0.9781, 0.1667, 0.9781, 0.1667, 0.5, 0.125, 0.5, 0.125, 0.9781, 0.125, 0.9781, 0.125, 0.5, 0.08333, 0.5, 0.08333, 0.9781, 0.08333, 0.9781, 0.08333, 0.5, 0.04167, 0.5, 0.04167, 0.9781, 6.182e-07, 0.9781, 0.04167, 0.9781, 0.04167, 0.5, -1.863e-07, 0.5, -1.863e-07, 0.9781, 0.375, 0.875, 0.5206, 0.875, 0.531, 0.9612, 0.375, 0.9612, 0.375, 0.9612, 0.531, 0.9612, 0.531, 0.9612, 0.375, 0.9612, 0.375, 0.875, 0.375, 0.875, 0.375, 0.9612, 0.375, 0.9612, 0.531, 0.9612, 0.531, 0.9612, 0.5206, 0.875, 0.5206, 0.875, 0.375, 0.875, 0.375, 0.9612, 0.531, 0.9612, 0.5206, 0.875, 0.531, 0.9612, 0.531, 0.9612, 0.375, 0.9612, 0.375, 0.9612, 0.375, 0.9612, 0.375, 0.9612, 0.375, 0.875, 0.375, 0.875, 0.5206, 0.875, 0.5206, 0.875, 0.531, 0.9612, 0.531, 0.9612, 0.375, 0.875, 0.375, 0.9612, 0.4528, 0.9612, 0.4476, 0.875, 0.4528, 0.9612, 0.4528, 0.9612, 0.375, 0.9612, 0.375, 0.9612, 0.375, 0.9612, 0.375, 0.9612, 0.375, 0.875, 0.375, 0.875, 0.4476, 0.875, 0.4528, 0.9612, 0.4528, 0.9612, 0.4476, 0.875, 0.375, 0.875, 0.4476, 0.875, 0.4528, 0.9612, 0.375, 0.9612, 0.375, 0.9612, 0.4528, 0.9612, 0.4528, 0.9612, 0.375, 0.9612, 0.375, 0.875, 0.375, 0.875, 0.375, 0.9612, 0.375, 0.9612, 0.4528, 0.9612, 0.4476, 0.875, 0.4476, 0.875, 0.4528, 0.9612])
me_cube_001.materials.append(mat_portableprinterplasticbody)
me_cube_001.materials.append(mat_portableprinterplasticsecondary)
me_cube_001.update()
me_cube_002 = bpy.data.meshes.new('Cube.002')
me_cube_002.from_pydata([(0.0, -0.03252, -8.811e-09), (-0.1133, -0.03252, -8.811e-09), (0.0, -0.0825, -0.02826), (-0.1133, -0.0825, -0.02826), (0.0, -0.0002208, -8.811e-09), (-0.1133, -0.0002208, -8.811e-09), (0.1133, -0.03252, -8.811e-09), (0.1133, -0.0825, -0.02826), (0.1133, -0.0002208, -8.811e-09), (0.0, -0.0825, -0.01419), (0.0, -0.0683, -8.811e-09), (0.0, -0.0818, -0.009806), (0.0, -0.07979, -0.00585), (0.0, -0.07665, -0.00271), (0.0, -0.07269, -0.0006946), (-0.1133, -0.0825, -0.01419), (-0.1133, -0.0683, -8.811e-09), (-0.1133, -0.0818, -0.009806), (-0.1133, -0.07979, -0.00585), (-0.1133, -0.07665, -0.00271), (-0.1133, -0.07269, -0.0006946), (0.1133, -0.0683, -8.811e-09), (0.1133, -0.0825, -0.01419), (0.1133, -0.07269, -0.0006946), (0.1133, -0.07665, -0.00271), (0.1133, -0.07979, -0.00585), (0.1133, -0.0818, -0.009806), (0.0, -0.03252, -0.002365), (-0.1133, -0.03252, -0.002365), (0.0, -0.08013, -0.02826), (-0.1133, -0.08013, -0.02826), (0.0, -0.0002208, -0.002365), (-0.1133, -0.0002208, -0.002365), (0.1133, -0.03252, -0.002365), (0.1133, -0.08013, -0.02826), (0.1133, -0.0002208, -0.002365), (0.0, -0.08014, -0.01438), (0.0, -0.06812, -0.002358), (0.0, -0.07955, -0.01054), (0.0, -0.07787, -0.00724), (0.0, -0.07526, -0.004624), (0.0, -0.07196, -0.002944), (-0.1133, -0.08014, -0.01438), (-0.1133, -0.06812, -0.002358), (-0.1133, -0.07955, -0.01054), (-0.1133, -0.07787, -0.00724), (-0.1133, -0.07526, -0.004624), (-0.1133, -0.07196, -0.002944), (0.1133, -0.06812, -0.002358), (0.1133, -0.08014, -0.01438), (0.1133, -0.07196, -0.002944), (0.1133, -0.07526, -0.004624), (0.1133, -0.07787, -0.00724), (0.1133, -0.07955, -0.01054)], [], [(4, 5, 1, 0), (4, 0, 6, 8), (10, 16, 20, 14), (14, 20, 19, 13), (13, 19, 18, 12), (12, 18, 17, 11), (11, 17, 15, 9), (9, 22, 26, 11), (11, 26, 25, 12), (12, 25, 24, 13), (13, 24, 23, 14), (14, 23, 21, 10), (0, 10, 21, 6), (0, 1, 16, 10), (2, 9, 15, 3), (2, 7, 22, 9), (31, 27, 28, 32), (31, 35, 33, 27), (37, 41, 47, 43), (41, 40, 46, 47), (40, 39, 45, 46), (39, 38, 44, 45), (38, 36, 42, 44), (36, 38, 53, 49), (38, 39, 52, 53), (39, 40, 51, 52), (40, 41, 50, 51), (41, 37, 48, 50), (27, 33, 48, 37), (27, 37, 43, 28), (29, 30, 42, 36), (29, 36, 49, 34), (1, 5, 32, 28), (2, 3, 30, 29), (5, 4, 31, 32), (8, 6, 33, 35), (7, 2, 29, 34), (4, 8, 35, 31), (20, 16, 43, 47), (19, 20, 47, 46), (18, 19, 46, 45), (17, 18, 45, 44), (15, 17, 44, 42), (26, 22, 49, 53), (25, 26, 53, 52), (24, 25, 52, 51), (23, 24, 51, 50), (21, 23, 50, 48), (6, 21, 48, 33), (16, 1, 28, 43), (3, 15, 42, 30), (22, 7, 34, 49)])
me_cube_002.polygons.foreach_set('use_smooth', [True] * 52)
_k = set([(1, 5), (1, 16), (2, 3), (2, 7), (3, 15), (3, 30), (4, 5), (4, 8), (5, 32), (6, 8), (6, 21), (7, 22), (7, 34), (8, 35), (15, 17), (16, 20), (17, 18), (18, 19), (19, 20), (21, 23), (22, 26), (23, 24), (24, 25), (25, 26), (28, 32), (28, 43), (29, 30), (29, 34), (30, 42), (31, 32), (31, 35), (33, 35), (33, 48), (34, 49), (42, 44), (43, 47), (44, 45), (45, 46), (46, 47), (48, 50), (49, 53), (50, 51), (51, 52), (52, 53)])
me_cube_002.attributes.new('sharp_edge', 'BOOLEAN', 'EDGE').data.foreach_set('value', [ (min(e.vertices), max(e.vertices)) in _k for e in me_cube_002.edges])
_uv = me_cube_002.uv_layers.new(name='UVMap')
_uv.uv.foreach_set('vector', [0.75, 0.5437, 0.8362, 0.5437, 0.8362, 0.625, 0.75, 0.625, 0.75, 0.5437, 0.75, 0.625, 0.8362, 0.625, 0.8362, 0.5437, 0.75, 0.7145, 0.8362, 0.7145, 0.8362, 0.7255, 0.75, 0.7255, 0.75, 0.7255, 0.8362, 0.7255, 0.8362, 0.75, 0.75, 0.75, 0.625, 0.875, 0.625, 0.9612, 0.6056, 0.9612, 0.6034, 0.875, 0.6034, 0.875, 0.6056, 0.9612, 0.5924, 0.9612, 0.5888, 0.875, 0.5888, 0.875, 0.5924, 0.9612, 0.5778, 0.9612, 0.5726, 0.875, 0.5726, 0.875, 0.5778, 0.9612, 0.5924, 0.9612, 0.5888, 0.875, 0.5888, 0.875, 0.5924, 0.9612, 0.6056, 0.9612, 0.6034, 0.875, 0.6034, 0.875, 0.6056, 0.9612, 0.625, 0.9612, 0.625, 0.875, 0.75, 0.75, 0.8362, 0.75, 0.8362, 0.7255, 0.75, 0.7255, 0.75, 0.7255, 0.8362, 0.7255, 0.8362, 0.7145, 0.75, 0.7145, 0.75, 0.625, 0.75, 0.7145, 0.8362, 0.7145, 0.8362, 0.625, 0.75, 0.625, 0.8362, 0.625, 0.8362, 0.7145, 0.75, 0.7145, 0.5206, 0.875, 0.5726, 0.875, 0.5778, 0.9612, 0.531, 0.9612, 0.5206, 0.875, 0.531, 0.9612, 0.5778, 0.9612, 0.5726, 0.875, 0.75, 0.5437, 0.75, 0.625, 0.8362, 0.625, 0.8362, 0.5437, 0.75, 0.5437, 0.8362, 0.5437, 0.8362, 0.625, 0.75, 0.625, 0.75, 0.7145, 0.75, 0.7255, 0.8362, 0.7255, 0.8362, 0.7145, 0.75, 0.7255, 0.75, 0.75, 0.8362, 0.75, 0.8362, 0.7255, 0.625, 0.875, 0.6034, 0.875, 0.6056, 0.9612, 0.625, 0.9612, 0.6034, 0.875, 0.5888, 0.875, 0.5924, 0.9612, 0.6056, 0.9612, 0.5888, 0.875, 0.5726, 0.875, 0.5778, 0.9612, 0.5924, 0.9612, 0.5726, 0.875, 0.5888, 0.875, 0.5924, 0.9612, 0.5778, 0.9612, 0.5888, 0.875, 0.6034, 0.875, 0.6056, 0.9612, 0.5924, 0.9612, 0.6034, 0.875, 0.625, 0.875, 0.625, 0.9612, 0.6056, 0.9612, 0.75, 0.75, 0.75, 0.7255, 0.8362, 0.7255, 0.8362, 0.75, 0.75, 0.7255, 0.75, 0.7145, 0.8362, 0.7145, 0.8362, 0.7255, 0.75, 0.625, 0.8362, 0.625, 0.8362, 0.7145, 0.75, 0.7145, 0.75, 0.625, 0.75, 0.7145, 0.8362, 0.7145, 0.8362, 0.625, 0.5206, 0.875, 0.531, 0.9612, 0.5778, 0.9612, 0.5726, 0.875, 0.5206, 0.875, 0.5726, 0.875, 0.5778, 0.9612, 0.531, 0.9612, 0.8362, 0.625, 0.8362, 0.5437, 0.8362, 0.5437, 0.8362, 0.625, 0.5206, 0.875, 0.531, 0.9612, 0.531, 0.9612, 0.5206, 0.875, 0.8362, 0.5437, 0.75, 0.5437, 0.75, 0.5437, 0.8362, 0.5437, 0.8362, 0.5437, 0.8362, 0.625, 0.8362, 0.625, 0.8362, 0.5437, 0.531, 0.9612, 0.5206, 0.875, 0.5206, 0.875, 0.531, 0.9612, 0.75, 0.5437, 0.8362, 0.5437, 0.8362, 0.5437, 0.75, 0.5437, 0.8362, 0.7255, 0.8362, 0.7145, 0.8362, 0.7145, 0.8362, 0.7255, 0.8362, 0.75, 0.8362, 0.7255, 0.8362, 0.7255, 0.8362, 0.75, 0.6056, 0.9612, 0.625, 0.9612, 0.625, 0.9612, 0.6056, 0.9612, 0.5924, 0.9612, 0.6056, 0.9612, 0.6056, 0.9612, 0.5924, 0.9612, 0.5778, 0.9612, 0.5924, 0.9612, 0.5924, 0.9612, 0.5778, 0.9612, 0.5924, 0.9612, 0.5778, 0.9612, 0.5778, 0.9612, 0.5924, 0.9612, 0.6056, 0.9612, 0.5924, 0.9612, 0.5924, 0.9612, 0.6056, 0.9612, 0.625, 0.9612, 0.6056, 0.9612, 0.6056, 0.9612, 0.625, 0.9612, 0.8362, 0.7255, 0.8362, 0.75, 0.8362, 0.75, 0.8362, 0.7255, 0.8362, 0.7145, 0.8362, 0.7255, 0.8362, 0.7255, 0.8362, 0.7145, 0.8362, 0.625, 0.8362, 0.7145, 0.8362, 0.7145, 0.8362, 0.625, 0.8362, 0.7145, 0.8362, 0.625, 0.8362, 0.625, 0.8362, 0.7145, 0.531, 0.9612, 0.5778, 0.9612, 0.5778, 0.9612, 0.531, 0.9612, 0.5778, 0.9612, 0.531, 0.9612, 0.531, 0.9612, 0.5778, 0.9612])
me_cube_002.materials.append(mat_portableprinterplasticbody)
me_cube_002.materials.append(mat_portableprinterplasticsecondary)
me_cube_002.update()
me_cube_003 = bpy.data.meshes.new('Cube.003')
me_cube_003.from_pydata([(0.0, 0.000623, -0.003143), (-0.0869, 0.000623, -0.003143), (0.0, 0.000623, -0.0008685), (-0.0869, 0.000623, -0.0008685), (-0.0869, -0.05528, -0.003143), (0.0, -0.05528, -0.003143), (0.0, -0.05528, -0.0008685), (-0.0869, -0.05528, -0.0008685), (0.0869, 0.000623, -0.003143), (0.0869, 0.000623, -0.0008685), (0.0869, -0.05528, -0.003143), (0.0869, -0.05528, -0.0008685)], [], [(0, 1, 3, 2), (5, 6, 7, 4), (3, 1, 4, 7), (1, 0, 5, 4), (2, 3, 7, 6), (0, 2, 9, 8), (5, 10, 11, 6), (9, 11, 10, 8), (8, 10, 5, 0), (2, 6, 11, 9)])
_uv = me_cube_003.uv_layers.new(name='UVMap')
_uv.uv.foreach_set('vector', [0.375, 0.875, 0.375, 0.9612, 0.531, 0.9612, 0.5206, 0.875, 0.375, 0.875, 0.5206, 0.875, 0.531, 0.9612, 0.375, 0.9612, 0.531, 0.9612, 0.375, 0.9612, 0.375, 0.9612, 0.531, 0.9612, 0.375, 0.9612, 0.375, 0.875, 0.375, 0.875, 0.375, 0.9612, 0.5206, 0.875, 0.531, 0.9612, 0.531, 0.9612, 0.5206, 0.875, 0.375, 0.875, 0.5206, 0.875, 0.531, 0.9612, 0.375, 0.9612, 0.375, 0.875, 0.375, 0.9612, 0.531, 0.9612, 0.5206, 0.875, 0.531, 0.9612, 0.531, 0.9612, 0.375, 0.9612, 0.375, 0.9612, 0.375, 0.9612, 0.375, 0.9612, 0.375, 0.875, 0.375, 0.875, 0.5206, 0.875, 0.5206, 0.875, 0.531, 0.9612, 0.531, 0.9612])
me_cube_003.materials.append(mat_portableprinterplasticbody)
me_cube_003.materials.append(mat_portableprinterplasticsecondary)
me_cube_003.update()
me_cylinder_002 = bpy.data.meshes.new('Cylinder.002')
me_cylinder_002.from_pydata([(0.0, 0.01183, -0.00699), (0.0, 0.0112, -7.451e-09), (0.003061, 0.01142, -0.00699), (0.002899, 0.01082, -7.451e-09), (0.005913, 0.01024, -0.00699), (0.0056, 0.0097, -7.451e-09), (0.008362, 0.008362, -0.00699), (0.00792, 0.00792, -7.451e-09), (0.01024, 0.005913, -0.00699), (0.0097, 0.0056, -7.451e-09), (0.01142, 0.003061, -0.00699), (0.01082, 0.002899, -7.451e-09), (0.01183, -1.863e-09, -0.00699), (0.0112, -1.863e-09, -7.451e-09), (0.01142, -0.003061, -0.00699), (0.01082, -0.002899, -7.451e-09), (0.01024, -0.005913, -0.00699), (0.0097, -0.0056, -7.451e-09), (0.008362, -0.008362, -0.00699), (0.00792, -0.00792, -7.451e-09), (0.005913, -0.01024, -0.00699), (0.0056, -0.0097, -7.451e-09), (0.003061, -0.01142, -0.00699), (0.002899, -0.01082, -7.451e-09), (0.0, -0.01183, -0.00699), (0.0, -0.0112, -7.451e-09), (-0.003061, -0.01142, -0.00699), (-0.002899, -0.01082, -7.451e-09), (-0.005913, -0.01024, -0.00699), (-0.0056, -0.0097, -7.451e-09), (-0.008362, -0.008362, -0.00699), (-0.00792, -0.00792, -7.451e-09), (-0.01024, -0.005913, -0.00699), (-0.0097, -0.0056, -7.451e-09), (-0.01142, -0.003061, -0.00699), (-0.01082, -0.002899, -7.451e-09), (-0.01183, -1.863e-09, -0.00699), (-0.0112, -1.863e-09, -7.451e-09), (-0.01142, 0.003061, -0.00699), (-0.01082, 0.002899, -7.451e-09), (-0.01024, 0.005913, -0.00699), (-0.0097, 0.0056, -7.451e-09), (-0.008362, 0.008362, -0.00699), (-0.00792, 0.00792, -7.451e-09), (-0.005913, 0.01024, -0.00699), (-0.0056, 0.0097, -7.451e-09), (-0.003061, 0.01142, -0.00699), (-0.002899, 0.01082, -7.451e-09), (0.003061, 0.01142, -7.451e-09), (0.0, 0.01183, -7.451e-09), (0.005913, 0.01024, -7.451e-09), (0.008362, 0.008362, -7.451e-09), (0.01024, 0.005913, -7.451e-09), (0.01142, 0.003061, -7.451e-09), (0.01183, -1.863e-09, -7.451e-09), (0.01142, -0.003061, -7.451e-09), (0.01024, -0.005913, -7.451e-09), (0.008362, -0.008362, -7.451e-09), (0.005913, -0.01024, -7.451e-09), (0.003061, -0.01142, -7.451e-09), (0.0, -0.01183, -7.451e-09), (-0.003061, -0.01142, -7.451e-09), (-0.005913, -0.01024, -7.451e-09), (-0.008362, -0.008362, -7.451e-09), (-0.01024, -0.005913, -7.451e-09), (-0.01142, -0.003061, -7.451e-09), (-0.01183, -1.863e-09, -7.451e-09), (-0.01142, 0.003061, -7.451e-09), (-0.01024, 0.005913, -7.451e-09), (-0.008362, 0.008362, -7.451e-09), (-0.005913, 0.01024, -7.451e-09), (-0.003061, 0.01142, -7.451e-09)], [], [(0, 49, 48, 2), (2, 48, 50, 4), (4, 50, 51, 6), (6, 51, 52, 8), (8, 52, 53, 10), (10, 53, 54, 12), (12, 54, 55, 14), (14, 55, 56, 16), (16, 56, 57, 18), (18, 57, 58, 20), (20, 58, 59, 22), (22, 59, 60, 24), (24, 60, 61, 26), (26, 61, 62, 28), (28, 62, 63, 30), (30, 63, 64, 32), (32, 64, 65, 34), (34, 65, 66, 36), (36, 66, 67, 38), (38, 67, 68, 40), (40, 68, 69, 42), (42, 69, 70, 44), (3, 1, 47, 45, 43, 41, 39, 37, 35, 33, 31, 29, 27, 25, 23, 21, 19, 17, 15, 13, 11, 9, 7, 5), (44, 70, 71, 46), (46, 71, 49, 0), (1, 3, 48, 49), (3, 5, 50, 48), (5, 7, 51, 50), (7, 9, 52, 51), (9, 11, 53, 52), (11, 13, 54, 53), (13, 15, 55, 54), (15, 17, 56, 55), (17, 19, 57, 56), (19, 21, 58, 57), (21, 23, 59, 58), (23, 25, 60, 59), (25, 27, 61, 60), (27, 29, 62, 61), (29, 31, 63, 62), (31, 33, 64, 63), (33, 35, 65, 64), (35, 37, 66, 65), (37, 39, 67, 66), (39, 41, 68, 67), (41, 43, 69, 68), (43, 45, 70, 69), (45, 47, 71, 70), (47, 1, 49, 71)])
me_cylinder_002.polygons.foreach_set('use_smooth', [True] * 49)
me_cylinder_002.polygons.foreach_set('material_index', [0, 0, 0, 0, 0, 0, 0, 0, 0, 0, 0, 0, 0, 0, 0, 0, 0, 0, 0, 0, 0, 0, 1, 0, 0, 0, 0, 0, 0, 0, 0, 0, 0, 0, 0, 0, 0, 0, 0, 0, 0, 0, 0, 0, 0, 0, 0, 0, 0])
_uv = me_cylinder_002.uv_layers.new(name='UVMap')
_uv.uv.foreach_set('vector', [1.0, 0.5, 1.0, 1.0, 0.9583, 1.0, 0.9583, 0.5, 0.9583, 0.5, 0.9583, 1.0, 0.9167, 1.0, 0.9167, 0.5, 0.9167, 0.5, 0.9167, 1.0, 0.875, 1.0, 0.875, 0.5, 0.875, 0.5, 0.875, 1.0, 0.8333, 1.0, 0.8333, 0.5, 0.8333, 0.5, 0.8333, 1.0, 0.7917, 1.0, 0.7917, 0.5, 0.7917, 0.5, 0.7917, 1.0, 0.75, 1.0, 0.75, 0.5, 0.75, 0.5, 0.75, 1.0, 0.7083, 1.0, 0.7083, 0.5, 0.7083, 0.5, 0.7083, 1.0, 0.6667, 1.0, 0.6667, 0.5, 0.6667, 0.5, 0.6667, 1.0, 0.625, 1.0, 0.625, 0.5, 0.625, 0.5, 0.625, 1.0, 0.5833, 1.0, 0.5833, 0.5, 0.5833, 0.5, 0.5833, 1.0, 0.5417, 1.0, 0.5417, 0.5, 0.5417, 0.5, 0.5417, 1.0, 0.5, 1.0, 0.5, 0.5, 0.5, 0.5, 0.5, 1.0, 0.4583, 1.0, 0.4583, 0.5, 0.4583, 0.5, 0.4583, 1.0, 0.4167, 1.0, 0.4167, 0.5, 0.4167, 0.5, 0.4167, 1.0, 0.375, 1.0, 0.375, 0.5, 0.375, 0.5, 0.375, 1.0, 0.3333, 1.0, 0.3333, 0.5, 0.3333, 0.5, 0.3333, 1.0, 0.2917, 1.0, 0.2917, 0.5, 0.2917, 0.5, 0.2917, 1.0, 0.25, 1.0, 0.25, 0.5, 0.25, 0.5, 0.25, 1.0, 0.2083, 1.0, 0.2083, 0.5, 0.2083, 0.5, 0.2083, 1.0, 0.1667, 1.0, 0.1667, 0.5, 0.1667, 0.5, 0.1667, 1.0, 0.125, 1.0, 0.125, 0.5, 0.125, 0.5, 0.125, 1.0, 0.08333, 1.0, 0.08333, 0.5, 0.3088, 0.4696, 0.25, 0.4773, 0.1912, 0.4696, 0.1363, 0.4469, 0.08927, 0.4107, 0.05314, 0.3637, 0.03044, 0.3088, 0.02269, 0.25, 0.03044, 0.1912, 0.05314, 0.1363, 0.08927, 0.08927, 0.1363, 0.05314, 0.1912, 0.03044, 0.25, 0.02269, 0.3088, 0.03044, 0.3637, 0.05314, 0.4107, 0.08927, 0.4469, 0.1363, 0.4696, 0.1912, 0.4773, 0.25, 0.4696, 0.3088, 0.4469, 0.3637, 0.4107, 0.4107, 0.3637, 0.4469, 0.08333, 0.5, 0.08333, 1.0, 0.04167, 1.0, 0.04167, 0.5, 0.04167, 0.5, 0.04167, 1.0, -1.863e-07, 1.0, -1.863e-07, 0.5, 0.25, 0.4773, 0.3088, 0.4696, 0.3121, 0.4818, 0.25, 0.49, 0.3088, 0.4696, 0.3637, 0.4469, 0.37, 0.4578, 0.3121, 0.4818, 0.3637, 0.4469, 0.4107, 0.4107, 0.4197, 0.4197, 0.37, 0.4578, 0.4107, 0.4107, 0.4469, 0.3637, 0.4578, 0.37, 0.4197, 0.4197, 0.4469, 0.3637, 0.4696, 0.3088, 0.4818, 0.3121, 0.4578, 0.37, 0.4696, 0.3088, 0.4773, 0.25, 0.49, 0.25, 0.4818, 0.3121, 0.4773, 0.25, 0.4696, 0.1912, 0.4818, 0.1879, 0.49, 0.25, 0.4696, 0.1912, 0.4469, 0.1363, 0.4578, 0.13, 0.4818, 0.1879, 0.4469, 0.1363, 0.4107, 0.08927, 0.4197, 0.08029, 0.4578, 0.13, 0.4107, 0.08927, 0.3637, 0.05314, 0.37, 0.04215, 0.4197, 0.08029, 0.3637, 0.05314, 0.3088, 0.03044, 0.3121, 0.01818, 0.37, 0.04215, 0.3088, 0.03044, 0.25, 0.02269, 0.25, 0.01, 0.3121, 0.01818, 0.25, 0.02269, 0.1912, 0.03044, 0.1879, 0.01818, 0.25, 0.01, 0.1912, 0.03044, 0.1363, 0.05314, 0.13, 0.04215, 0.1879, 0.01818, 0.1363, 0.05314, 0.08927, 0.08927, 0.08029, 0.08029, 0.13, 0.04215, 0.08927, 0.08927, 0.05314, 0.1363, 0.04215, 0.13, 0.08029, 0.08029, 0.05314, 0.1363, 0.03044, 0.1912, 0.01818, 0.1879, 0.04215, 0.13, 0.03044, 0.1912, 0.02269, 0.25, 0.01, 0.25, 0.01818, 0.1879, 0.02269, 0.25, 0.03044, 0.3088, 0.01818, 0.3121, 0.01, 0.25, 0.03044, 0.3088, 0.05314, 0.3637, 0.04215, 0.37, 0.01818, 0.3121, 0.05314, 0.3637, 0.08927, 0.4107, 0.08029, 0.4197, 0.04215, 0.37, 0.08927, 0.4107, 0.1363, 0.4469, 0.13, 0.4578, 0.08029, 0.4197, 0.1363, 0.4469, 0.1912, 0.4696, 0.1879, 0.4818, 0.13, 0.4578, 0.1912, 0.4696, 0.25, 0.4773, 0.25, 0.49, 0.1879, 0.4818])
me_cylinder_002.materials.append(mat_portableprinterbuttonouter)
me_cylinder_002.materials.append(mat_portableprinterbuttoninner)
me_cylinder_002.update()
me_cube_004 = bpy.data.meshes.new('Cube.004')
me_cube_004.from_pydata([(0.0, 0.1629, -0.04374), (-0.0869, 0.1629, -0.04374), (0.0, 0.1629, -0.04147), (-0.0869, 0.1629, -0.04147), (-0.0869, 0.08432, -0.04374), (4.405e-09, 0.08432, -0.04374), (4.405e-09, 0.08432, -0.04147), (-0.0869, 0.08432, -0.04147)], [], [(0, 1, 3, 2), (5, 6, 7, 4), (3, 1, 4, 7), (1, 0, 5, 4), (2, 3, 7, 6)])
_uv = me_cube_004.uv_layers.new(name='UVMap')
_uv.uv.foreach_set('vector', [0.375, 0.875, 0.375, 0.9612, 0.531, 0.9612, 0.5206, 0.875, 0.375, 0.875, 0.5206, 0.875, 0.531, 0.9612, 0.375, 0.9612, 0.531, 0.9612, 0.375, 0.9612, 0.375, 0.9612, 0.531, 0.9612, 0.375, 0.9612, 0.375, 0.875, 0.375, 0.875, 0.375, 0.9612, 0.5206, 0.875, 0.531, 0.9612, 0.531, 0.9612, 0.5206, 0.875])
me_cube_004.materials.append(mat_portableprinterplasticbody_001)
me_cube_004.materials.append(mat_portableprinterplasticsecondary)
me_cube_004.update()

# ---- objects
ob_body = bpy.data.objects.new('Body', me_cube_001)
ob_cover = bpy.data.objects.new('Cover', me_cube_002)
ob_outputholder = bpy.data.objects.new('OutputHolder', me_cube_003)
ob_buttonviz = bpy.data.objects.new('ButtonViz', me_cylinder_002)
ob_inputholder = bpy.data.objects.new('InputHolder', me_cube_004)
ob_paperinputstartpos = bpy.data.objects.new('PaperInputStartPos', None)
ob_paperoutputfinalpos = bpy.data.objects.new('PaperOutputFinalPos', None)
ob_canvaspos = bpy.data.objects.new('CanvasPos', None)
ob_paperoutputstartpospos_001 = bpy.data.objects.new('PaperOutputStartPosPos.001', None)
ob_paperinputfinalpos = bpy.data.objects.new('PaperInputFinalPos', None)
ob_button = bpy.data.objects.new('Button', None)
ob_buttonstart = bpy.data.objects.new('ButtonStart', None)
ob_buttonend = bpy.data.objects.new('ButtonEnd', None)

# ---- transforms, parenting, visibility, modifiers, constraints
ob_body.location = (0.0, -0.0506, 0.03183)
_vg = ob_body.vertex_groups.new(name='Bevel')
_vg = ob_body.vertex_groups.new(name='SecondaryBevel')
ob_cover.location = (0.0, 0.03252, 0.06365)
_vg = ob_cover.vertex_groups.new(name='Bevel')
_vg = ob_cover.vertex_groups.new(name='SecondaryBevel')
ob_outputholder.location = (0.0, -0.0506, 0.03183)
_vg = ob_outputholder.vertex_groups.new(name='Bevel')
_vg = ob_outputholder.vertex_groups.new(name='SecondaryBevel')
ob_buttonviz.parent = ob_button
ob_buttonviz.matrix_parent_inverse = Matrix(((1.0, -0.0, 0.0, 0.1392), (-0.0, 1.0, -0.0, -0.001913), (0.0, 0.0, 1.0, -0.06443), (-0.0, 0.0, -0.0, 1.0)))
ob_buttonviz.location = (-0.1392, 0.001913, 0.06443)
_m = ob_buttonviz.modifiers.new('Smooth by Angle', 'NODES')
_m.node_group = ng_smooth_by_angle
_m.use_pin_to_last = True
_m.show_group_selector = False
ob_inputholder.location = (-7.451e-09, -0.0506, 0.03183)
ob_inputholder.rotation_euler = (0.4813, -0.0, 0.0)
_vg = ob_inputholder.vertex_groups.new(name='Bevel')
_vg = ob_inputholder.vertex_groups.new(name='SecondaryBevel')
_m = ob_inputholder.modifiers.new('Mirror', 'MIRROR')
_m.use_clip = True
ob_paperinputstartpos.location = (0.0, 0.1024, 0.06633)
ob_paperinputstartpos.rotation_euler = (0.4813, -0.0, 0.0)
ob_paperinputstartpos.empty_display_size = 2.365
ob_paperoutputfinalpos.location = (0.0, -0.0506, 0.03183)
ob_paperoutputfinalpos.empty_display_size = 2.365
ob_canvaspos.location = (0.0, -0.001827, 0.09998)
ob_canvaspos.rotation_euler = (0.8276, -0.0, 0.0)
ob_canvaspos.empty_display_size = 2.365
ob_paperoutputstartpospos_001.location = (0.0, 0.0094, 0.03183)
ob_paperoutputstartpospos_001.empty_display_size = 2.365
ob_paperinputfinalpos.location = (0.0, 0.04922, 0.03855)
ob_paperinputfinalpos.rotation_euler = (0.4813, -0.0, 0.0)
ob_paperinputfinalpos.empty_display_size = 2.365
ob_button.location = (-0.1392, 0.001913, 0.06443)
ob_buttonstart.parent = ob_button
ob_buttonstart.matrix_parent_inverse = Matrix(((1.0, -0.0, 0.0, 0.1392), (-0.0, 1.0, -0.0, -0.001913), (0.0, 0.0, 1.0, -0.06443), (-0.0, 0.0, -0.0, 1.0)))
ob_buttonstart.location = (-0.1392, 0.001913, 0.06443)
ob_buttonend.parent = ob_button
ob_buttonend.matrix_parent_inverse = Matrix(((1.0, -0.0, 0.0, 0.1392), (-0.0, 1.0, -0.0, -0.001913), (0.0, 0.0, 1.0, -0.06443), (-0.0, 0.0, -0.0, 1.0)))
ob_buttonend.location = (-0.1392, 0.001913, 0.05943)

# ---- collection membership
scene.collection.objects.link(ob_body)
scene.collection.objects.link(ob_cover)
scene.collection.objects.link(ob_outputholder)
scene.collection.objects.link(ob_buttonviz)
scene.collection.objects.link(ob_inputholder)
scene.collection.objects.link(ob_paperinputstartpos)
scene.collection.objects.link(ob_paperoutputfinalpos)
scene.collection.objects.link(ob_canvaspos)
scene.collection.objects.link(ob_paperoutputstartpospos_001)
scene.collection.objects.link(ob_paperinputfinalpos)
scene.collection.objects.link(ob_button)
scene.collection.objects.link(ob_buttonstart)
scene.collection.objects.link(ob_buttonend)

# ---- scene / render settings (as saved in the file)
scene.frame_start = 1; scene.frame_end = 250; scene.frame_set(1)
scene.render.engine = 'CYCLES'
scene.render.bake_bias = 0.0
scene.render.bake_samples = 0
scene.cycles.sampling_pattern = 'TABULATED_SOBOL'
scene.eevee.use_volume_custom_range = False
bpy.context.view_layer.update()

# ---- added for rendering (the .blend has no active camera and no usable light): camera, sun
cam_auto = bpy.data.cameras.new('AutoCamera')
cam_auto.lens = 50.0
cam_auto.sensor_width = 36.0
cam_auto.clip_end = 1000.0
ob_auto_camera = bpy.data.objects.new('AutoCamera', cam_auto)
scene.collection.objects.link(ob_auto_camera)
ob_auto_camera.location = (0.372447, -0.442845, 0.333203)
ob_auto_camera.rotation_euler = (1.09748, -7.21219e-08, 0.694738)
scene.camera = ob_auto_camera
light_auto_sun = bpy.data.lights.new('AutoSun', 'SUN')
light_auto_sun.energy = 3.0
light_auto_sun.angle = 0.0523599
ob_auto_sun = bpy.data.objects.new('AutoSun', light_auto_sun)
scene.collection.objects.link(ob_auto_sun)
ob_auto_sun.rotation_euler = (0.872665, 0.174533, 0.523599)
bpy.context.view_layer.update()
